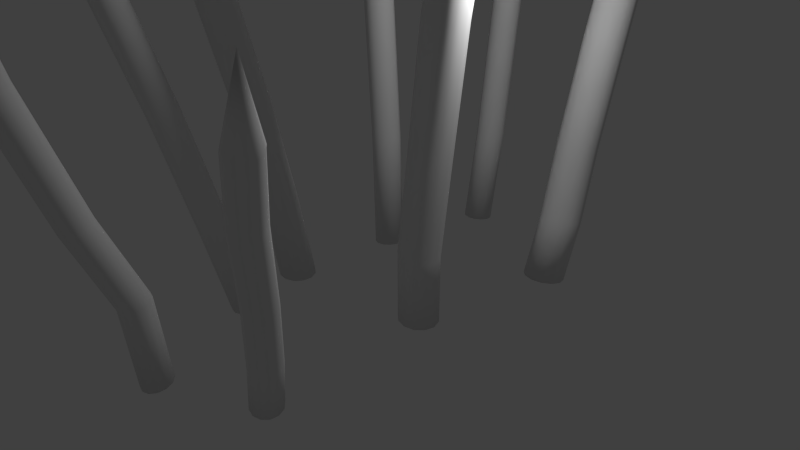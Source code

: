 # Source: spears.blend  (saved by Blender 2.66.0; exported with 4.5.12 LTS)
import bpy
from mathutils import Matrix  # noqa: F401  (used for matrix-valued properties, if any)

bpy.ops.wm.read_factory_settings(use_empty=True)
scene = bpy.context.scene
scene.name = 'Scene'

# ---- collections
col_collection_1 = bpy.data.collections.new('Collection 1'); scene.collection.children.link(col_collection_1)

# ---- materials (node trees are filled in below, after node groups)
mat_bark = bpy.data.materials.new('bark')
mat_bark.alpha_threshold = 0.0
mat_bark.use_transparent_shadow = False
mat_bark.preview_render_type = 'FLAT'
mat_bark.roughness = 0.5
mat_bark.specular_intensity = 0.1061
mat_bark.line_color = (0.0, 0.0, 0.0, 1.0)
mat_tip = bpy.data.materials.new('tip')
mat_tip.alpha_threshold = 0.0
mat_tip.use_transparent_shadow = False
mat_tip.roughness = 0.5
mat_tip.line_color = (0.0, 0.0, 0.0, 1.0)

# ---- material node trees

# ---- world
world_world = bpy.data.worlds.new('World'); scene.world = world_world
world_world.color = (0.05088, 0.05088, 0.05088)
world_world.use_sun_shadow = False
world_world.sun_shadow_jitter_overblur = 0.0
world_world.cycles.sampling_method = 'MANUAL'
world_world.cycles.sample_map_resolution = 256

# ---- cameras
cam_camera = bpy.data.cameras.new('Camera')
cam_camera.clip_end = 100.0
cam_camera.lens = 35.0
cam_camera.sensor_width = 32.0
cam_camera.sensor_height = 18.0
cam_camera.ortho_scale = 7.314
cam_camera.dof.focus_distance = 0.0
cam_camera.dof.aperture_fstop = 128.0

# ---- lights
light_lamp = bpy.data.lights.new('Lamp', 'POINT')
light_lamp.transmission_factor = 0.0
light_lamp.cutoff_distance = 30.0
light_lamp.energy = 100.0
light_lamp.shadow_buffer_clip_start = 1.001
light_lamp.shadow_soft_size = 0.1
light_lamp.shadow_maximum_resolution = 0.006
light_lamp.use_absolute_resolution = True
light_lamp.cycles.use_multiple_importance_sampling = False

# ---- meshes
me_grid_014 = bpy.data.meshes.new('Grid.014')
me_grid_014.from_pydata([(-0.2662, -4.35, 2.868), (-0.1889, -3.886, 1.676), (-0.179, -3.887, 1.728), (-0.07683, -3.9, 1.642), (-0.07803, -3.906, 1.689), (-0.002127, -3.972, 1.664), (-0.009439, -3.986, 1.714), (0.02306, -4.065, 1.622), (0.01812, -4.075, 1.661), (-0.004661, -4.164, 1.628), (-0.01213, -4.178, 1.674), (-0.07851, -4.224, 1.561), (-0.08291, -4.238, 1.623), (-0.1819, -4.245, 1.583), (-0.1844, -4.269, 1.648), (-0.2759, -4.219, 1.554), (-0.2802, -4.233, 1.614), (-0.3383, -4.157, 1.602), (-0.354, -4.17, 1.662), (-0.3723, -4.051, 1.586), (-0.3766, -4.065, 1.646), (-0.3518, -3.981, 1.651), (-0.3513, -3.979, 1.702), (-0.2649, -3.897, 1.636), (-0.2755, -3.902, 1.682), (-0.09491, -3.616, 0.5528), (0.003421, -3.644, 0.5508), (0.07468, -3.716, 0.5387), (0.09978, -3.812, 0.5197), (0.07199, -3.907, 0.4989), (-0.001247, -3.975, 0.4818), (-0.1003, -3.998, 0.4731), (-0.1986, -3.97, 0.475), (-0.2699, -3.899, 0.4871), (-0.295, -3.803, 0.5061), (-0.2672, -3.708, 0.5269), (-0.194, -3.639, 0.544), (-0.07723, -3.117, -0.9246), (0.02144, -3.144, -0.928), (0.09347, -3.215, -0.9417), (0.1196, -3.31, -0.9621), (0.09271, -3.405, -0.9836), (0.02013, -3.474, -1.001), (-0.07875, -3.499, -1.008), (-0.1774, -3.472, -1.005), (-0.2495, -3.401, -0.9913), (-0.2755, -3.306, -0.9709), (-0.2487, -3.211, -0.9494), (-0.1761, -3.142, -0.9324), (0.04076, -2.726, -1.883), (0.1395, -2.752, -1.886), (0.2117, -2.822, -1.899), (0.238, -2.918, -1.919), (0.2114, -3.013, -1.94), (0.139, -3.083, -1.957), (0.04019, -3.107, -1.965), (-0.05855, -3.081, -1.961), (-0.1307, -3.01, -1.948), (-0.1571, -2.915, -1.928), (-0.1305, -2.82, -1.907), (-0.05805, -2.75, -1.89), (0.04791, -2.617, -2.937), (0.1467, -2.643, -2.94), (0.2189, -2.713, -2.953), (0.2452, -2.809, -2.973), (0.2186, -2.904, -2.994), (0.1462, -2.974, -3.011), (0.04734, -2.998, -3.019), (-0.05139, -2.972, -3.016), (-0.1236, -2.901, -3.002), (-0.1499, -2.806, -2.982), (-0.1233, -2.711, -2.961), (-0.0509, -2.641, -2.945), (2.024, -2.656, 1.063), (1.828, -2.393, 0.2059), (1.849, -2.385, 0.2411), (1.931, -2.404, 0.1599), (1.94, -2.403, 0.1933), (2.013, -2.466, 0.1601), (2.017, -2.473, 0.1969), (2.036, -2.563, 0.1245), (2.04, -2.566, 0.1527), (2.017, -2.66, 0.1333), (2.02, -2.666, 0.1673), (1.936, -2.734, 0.09963), (1.945, -2.739, 0.144), (1.842, -2.758, 0.1351), (1.854, -2.772, 0.1818), (1.743, -2.745, 0.1335), (1.752, -2.749, 0.1768), (1.688, -2.68, 0.1805), (1.685, -2.684, 0.226), (1.644, -2.582, 0.1762), (1.653, -2.586, 0.2198), (1.672, -2.501, 0.2197), (1.682, -2.49, 0.2557), (1.747, -2.415, 0.1923), (1.747, -2.413, 0.2275), (1.677, -2.307, -0.6076), (1.774, -2.328, -0.6285), (1.845, -2.395, -0.6517), (1.873, -2.491, -0.6711), (1.848, -2.589, -0.6814), (1.778, -2.663, -0.6799), (1.682, -2.694, -0.6669), (1.585, -2.673, -0.646), (1.513, -2.606, -0.6227), (1.486, -2.511, -0.6033), (1.511, -2.413, -0.593), (1.58, -2.338, -0.5946), (1.364, -2.061, -1.656), (1.461, -2.081, -1.678), (1.533, -2.147, -1.702), (1.561, -2.242, -1.723), (1.537, -2.34, -1.734), (1.468, -2.415, -1.732), (1.372, -2.447, -1.719), (1.275, -2.427, -1.697), (1.203, -2.361, -1.672), (1.175, -2.266, -1.651), (1.199, -2.168, -1.641), (1.268, -2.093, -1.642), (1.214, -1.965, -2.459), (1.311, -1.985, -2.481), (1.384, -2.051, -2.505), (1.412, -2.146, -2.525), (1.388, -2.244, -2.536), (1.319, -2.32, -2.534), (1.224, -2.352, -2.521), (1.127, -2.332, -2.499), (1.054, -2.266, -2.474), (1.026, -2.171, -2.454), (1.05, -2.073, -2.443), (1.118, -1.998, -2.445), (1.049, -1.893, -3.105), (1.146, -1.912, -3.127), (1.218, -1.978, -3.151), (1.246, -2.073, -3.171), (1.223, -2.172, -3.182), (1.154, -2.247, -3.18), (1.058, -2.279, -3.167), (0.9613, -2.26, -3.145), (0.8889, -2.193, -3.12), (0.8607, -2.099, -3.1), (0.8842, -2.0, -3.089), (0.953, -1.925, -3.091), (-1.36, -3.179, 4.805), (-1.252, -2.587, 3.164), (-1.244, -2.592, 3.235), (-1.138, -2.592, 3.122), (-1.141, -2.603, 3.185), (-1.061, -2.665, 3.159), (-1.07, -2.685, 3.228), (-1.03, -2.756, 3.113), (-1.036, -2.769, 3.165), (-1.054, -2.86, 3.131), (-1.063, -2.878, 3.193), (-1.122, -2.919, 3.046), (-1.128, -2.939, 3.13), (-1.225, -2.947, 3.076), (-1.23, -2.979, 3.166), (-1.319, -2.923, 3.034), (-1.325, -2.943, 3.116), (-1.386, -2.867, 3.092), (-1.404, -2.886, 3.173), (-1.424, -2.758, 3.058), (-1.43, -2.778, 3.14), (-1.409, -2.691, 3.139), (-1.411, -2.693, 3.207), (-1.326, -2.598, 3.111), (-1.338, -2.608, 3.174), (-1.121, -2.2, 1.636), (-1.022, -2.223, 1.637), (-0.947, -2.292, 1.629), (-0.9169, -2.389, 1.614), (-0.9397, -2.486, 1.595), (-1.009, -2.558, 1.578), (-1.107, -2.586, 1.567), (-1.206, -2.563, 1.566), (-1.281, -2.494, 1.574), (-1.311, -2.398, 1.59), (-1.288, -2.3, 1.609), (-1.219, -2.228, 1.625), (-1.062, -1.548, -0.3904), (-0.9618, -1.57, -0.3911), (-0.8862, -1.638, -0.4016), (-0.8551, -1.733, -0.419), (-0.8769, -1.83, -0.4386), (-0.9457, -1.903, -0.4553), (-1.043, -1.933, -0.4645), (-1.143, -1.911, -0.4637), (-1.219, -1.843, -0.4533), (-1.25, -1.748, -0.4359), (-1.228, -1.65, -0.4162), (-1.159, -1.577, -0.3996), (-0.9325, -1.155, -1.9), (-0.8326, -1.177, -1.901), (-0.7569, -1.244, -1.911), (-0.7256, -1.34, -1.927), (-0.7471, -1.437, -1.946), (-0.8157, -1.511, -1.963), (-0.913, -1.541, -1.972), (-1.013, -1.519, -1.971), (-1.089, -1.451, -1.961), (-1.12, -1.355, -1.944), (-1.098, -1.258, -1.925), (-1.03, -1.185, -1.909), (-0.8718, -0.8388, -3.131), (-0.7718, -0.8607, -3.132), (-0.6961, -0.9285, -3.142), (-0.6648, -1.024, -3.159), (-0.6863, -1.121, -3.178), (-0.7549, -1.195, -3.194), (-0.8522, -1.225, -3.203), (-0.9522, -1.203, -3.203), (-1.028, -1.135, -3.193), (-1.059, -1.039, -3.176), (-1.038, -0.942, -3.157), (-0.9691, -0.8685, -3.14), (-1.742, -1.137, 4.042), (-1.599, -0.744, 2.558), (-1.587, -0.7382, 2.622), (-1.432, -0.7544, 2.525), (-1.436, -0.7564, 2.582), (-1.318, -0.8274, 2.564), (-1.33, -0.8389, 2.625), (-1.272, -0.9366, 2.526), (-1.281, -0.943, 2.573), (-1.306, -1.05, 2.543), (-1.318, -1.061, 2.6), (-1.406, -1.132, 2.466), (-1.415, -1.141, 2.541), (-1.557, -1.161, 2.489), (-1.562, -1.182, 2.571), (-1.695, -1.144, 2.447), (-1.704, -1.153, 2.521), (-1.794, -1.073, 2.494), (-1.819, -1.081, 2.567), (-1.85, -0.9575, 2.46), (-1.859, -0.9666, 2.534), (-1.829, -0.8683, 2.532), (-1.831, -0.8594, 2.593), (-1.707, -0.7672, 2.508), (-1.725, -0.7683, 2.564), (-1.412, -0.6149, 1.127), (-1.265, -0.6387, 1.133), (-1.155, -0.7155, 1.13), (-1.11, -0.8248, 1.12), (-1.143, -0.9373, 1.105), (-1.244, -1.023, 1.088), (-1.387, -1.059, 1.076), (-1.533, -1.035, 1.07), (-1.644, -0.9579, 1.072), (-1.689, -0.8486, 1.082), (-1.656, -0.7361, 1.098), (-1.555, -0.6505, 1.114), (-1.351, -0.1671, -0.6522), (-1.204, -0.1896, -0.6481), (-1.093, -0.2653, -0.6526), (-1.046, -0.3741, -0.6645), (-1.077, -0.4867, -0.6806), (-1.178, -0.573, -0.6966), (-1.32, -0.6098, -0.7082), (-1.467, -0.5873, -0.7122), (-1.579, -0.5116, -0.7077), (-1.625, -0.4028, -0.6958), (-1.594, -0.2902, -0.6797), (-1.494, -0.2039, -0.6637), (-1.174, 0.0251, -2.012), (-1.027, 0.002892, -2.008), (-0.9156, -0.07271, -2.012), (-0.8689, -0.1814, -2.023), (-0.8997, -0.2942, -2.039), (-0.9998, -0.3807, -2.055), (-1.142, -0.4179, -2.066), (-1.289, -0.3956, -2.07), (-1.401, -0.32, -2.066), (-1.448, -0.2113, -2.055), (-1.417, -0.09857, -2.039), (-1.317, -0.01204, -2.024), (-1.095, 0.1758, -3.123), (-0.9485, 0.1536, -3.119), (-0.8368, 0.07798, -3.123), (-0.79, -0.03076, -3.135), (-0.8208, -0.1435, -3.15), (-0.9209, -0.23, -3.166), (-1.063, -0.2672, -3.177), (-1.21, -0.245, -3.182), (-1.322, -0.1694, -3.177), (-1.369, -0.06063, -3.166), (-1.338, 0.05211, -3.151), (-1.238, 0.1386, -3.135), (1.598, 0.5132, 3.192), (1.459, 0.6279, 1.87), (1.48, 0.649, 1.922), (1.603, 0.6067, 1.821), (1.609, 0.6174, 1.87), (1.713, 0.53, 1.847), (1.713, 0.5309, 1.902), (1.752, 0.3947, 1.82), (1.753, 0.3981, 1.862), (1.729, 0.2676, 1.852), (1.728, 0.2686, 1.902), (1.63, 0.1568, 1.808), (1.635, 0.1634, 1.874), (1.5, 0.1295, 1.85), (1.509, 0.1244, 1.922), (1.368, 0.1417, 1.831), (1.374, 0.1482, 1.895), (1.286, 0.2352, 1.876), (1.276, 0.2425, 1.942), (1.225, 0.3614, 1.842), (1.23, 0.3679, 1.907), (1.253, 0.4806, 1.891), (1.261, 0.5048, 1.942), (1.354, 0.5907, 1.844), (1.348, 0.6024, 1.894), (1.374, 0.5187, 0.6857), (1.507, 0.4911, 0.6742), (1.608, 0.4006, 0.6658), (1.65, 0.2715, 0.6629), (1.623, 0.1383, 0.6662), (1.532, 0.03677, 0.6747), (1.404, -0.005898, 0.6863), (1.271, 0.02171, 0.6978), (1.17, 0.1122, 0.7062), (1.128, 0.2413, 0.7091), (1.155, 0.3745, 0.7058), (1.245, 0.476, 0.6973), (1.112, 0.5599, -0.9524), (1.244, 0.5334, -0.9658), (1.346, 0.4437, -0.9761), (1.389, 0.3148, -0.9807), (1.363, 0.1813, -0.9782), (1.274, 0.079, -0.9695), (1.146, 0.03524, -0.9567), (1.013, 0.06177, -0.9434), (0.9112, 0.1515, -0.9331), (0.8677, 0.2803, -0.9285), (0.8941, 0.4138, -0.9309), (0.9834, 0.5162, -0.9397), (1.031, 0.47, -2.152), (1.163, 0.4438, -2.165), (1.265, 0.3544, -2.175), (1.309, 0.2257, -2.179), (1.283, 0.09217, -2.176), (1.194, -0.01036, -2.167), (1.066, -0.05444, -2.155), (0.9334, -0.02826, -2.141), (0.8314, 0.06117, -2.131), (0.7875, 0.1899, -2.127), (0.8136, 0.3234, -2.13), (0.9025, 0.4259, -2.139), (0.919, 0.5637, -3.139), (1.052, 0.5375, -3.152), (1.154, 0.448, -3.162), (1.198, 0.3193, -3.166), (1.172, 0.1858, -3.163), (1.083, 0.08329, -3.154), (0.9546, 0.03921, -3.141), (0.8218, 0.06539, -3.128), (0.7198, 0.1548, -3.118), (0.6759, 0.2835, -3.114), (0.702, 0.417, -3.117), (0.7909, 0.5196, -3.126), (-1.569, 1.915, 6.92), (-1.558, 1.854, 4.807), (-1.575, 1.872, 4.891), (-1.514, 1.956, 4.751), (-1.525, 1.962, 4.829), (-1.442, 2.024, 4.812), (-1.447, 2.023, 4.899), (-1.334, 2.029, 4.784), (-1.34, 2.029, 4.85), (-1.248, 1.989, 4.838), (-1.254, 1.988, 4.918), (-1.181, 1.897, 4.762), (-1.191, 1.901, 4.867), (-1.187, 1.797, 4.813), (-1.188, 1.802, 4.929), (-1.216, 1.703, 4.764), (-1.226, 1.707, 4.866), (-1.303, 1.658, 4.818), (-1.316, 1.651, 4.92), (-1.402, 1.636, 4.748), (-1.411, 1.64, 4.851), (-1.488, 1.677, 4.821), (-1.509, 1.686, 4.901), (-1.547, 1.771, 4.753), (-1.561, 1.768, 4.831), (-1.388, 1.795, 2.888), (-1.344, 1.887, 2.89), (-1.261, 1.945, 2.897), (-1.159, 1.954, 2.906), (-1.067, 1.91, 2.916), (-1.009, 1.826, 2.923), (-1.001, 1.724, 2.927), (-1.045, 1.632, 2.925), (-1.129, 1.574, 2.918), (-1.23, 1.565, 2.909), (-1.322, 1.609, 2.899), (-1.38, 1.693, 2.892), (-1.317, 1.632, 0.3091), (-1.274, 1.725, 0.3081), (-1.191, 1.784, 0.3115), (-1.089, 1.793, 0.3184), (-0.9964, 1.75, 0.327), (-0.9379, 1.667, 0.3349), (-0.9291, 1.565, 0.3401), (-0.9723, 1.472, 0.3411), (-1.056, 1.413, 0.3377), (-1.157, 1.404, 0.3308), (-1.25, 1.447, 0.3222), (-1.308, 1.53, 0.3143), (-1.159, 1.576, -1.59), (-1.116, 1.669, -1.591), (-1.033, 1.728, -1.587), (-0.9311, 1.738, -1.579), (-0.8386, 1.695, -1.57), (-0.78, 1.612, -1.561), (-0.7709, 1.51, -1.556), (-0.8138, 1.417, -1.555), (-0.8972, 1.358, -1.559), (-0.9987, 1.348, -1.567), (-1.091, 1.391, -1.576), (-1.15, 1.474, -1.584), (-1.036, 1.486, -3.134), (-0.9927, 1.579, -3.135), (-0.9093, 1.638, -3.131), (-0.8078, 1.648, -3.123), (-0.7153, 1.605, -3.114), (-0.6566, 1.522, -3.105), (-0.6475, 1.42, -3.1), (-0.6904, 1.327, -3.099), (-0.7738, 1.268, -3.103), (-0.8754, 1.258, -3.111), (-0.9679, 1.301, -3.12), (-1.027, 1.384, -3.129), (1.286, 3.94, 1.908), (1.316, 3.781, 0.8191), (1.332, 3.813, 0.8586), (1.468, 3.746, 0.7946), (1.469, 3.766, 0.8325), (1.574, 3.671, 0.8369), (1.567, 3.683, 0.8808), (1.611, 3.528, 0.8421), (1.606, 3.54, 0.875), (1.577, 3.407, 0.8877), (1.57, 3.419, 0.9281), (1.476, 3.289, 0.8645), (1.473, 3.31, 0.9167), (1.336, 3.275, 0.8937), (1.337, 3.284, 0.953), (1.205, 3.287, 0.8661), (1.203, 3.306, 0.917), (1.12, 3.393, 0.8799), (1.102, 3.414, 0.9308), (1.068, 3.514, 0.826), (1.065, 3.534, 0.8773), (1.096, 3.643, 0.8464), (1.099, 3.678, 0.8835), (1.21, 3.741, 0.7967), (1.198, 3.764, 0.8344), (1.379, 3.423, -0.1399), (1.515, 3.389, -0.1343), (1.615, 3.293, -0.1176), (1.653, 3.161, -0.0942), (1.618, 3.029, -0.07038), (1.52, 2.931, -0.05252), (1.385, 2.894, -0.04541), (1.249, 2.928, -0.05096), (1.149, 3.024, -0.06767), (1.112, 3.156, -0.09108), (1.147, 3.288, -0.1149), (1.245, 3.386, -0.1328), (1.312, 3.129, -1.455), (1.448, 3.096, -1.451), (1.549, 3.001, -1.436), (1.588, 2.869, -1.414), (1.554, 2.736, -1.391), (1.457, 2.637, -1.373), (1.323, 2.599, -1.364), (1.187, 2.633, -1.368), (1.086, 2.728, -1.383), (1.047, 2.86, -1.405), (1.081, 2.993, -1.429), (1.178, 3.091, -1.447), (1.376, 2.789, -2.406), (1.512, 2.756, -2.402), (1.613, 2.661, -2.387), (1.652, 2.529, -2.364), (1.619, 2.396, -2.341), (1.522, 2.298, -2.322), (1.388, 2.26, -2.314), (1.252, 2.293, -2.318), (1.15, 2.387, -2.333), (1.111, 2.519, -2.355), (1.144, 2.652, -2.379), (1.241, 2.751, -2.398), (1.366, 2.508, -3.179), (1.502, 2.475, -3.175), (1.604, 2.38, -3.16), (1.643, 2.248, -3.137), (1.61, 2.115, -3.113), (1.513, 2.016, -3.095), (1.378, 1.978, -3.086), (1.242, 2.011, -3.09), (1.141, 2.106, -3.106), (1.102, 2.238, -3.128), (1.135, 2.371, -3.152), (1.232, 2.47, -3.17), (-0.5218, 4.241, 5.046), (-0.4952, 4.108, 3.33), (-0.4839, 4.132, 3.397), (-0.3838, 4.082, 3.289), (-0.3834, 4.098, 3.351), (-0.3059, 4.028, 3.343), (-0.3112, 4.037, 3.414), (-0.2785, 3.922, 3.327), (-0.282, 3.932, 3.38), (-0.3025, 3.833, 3.376), (-0.3082, 3.842, 3.44), (-0.376, 3.745, 3.317), (-0.3782, 3.761, 3.402), (-0.4779, 3.734, 3.357), (-0.4777, 3.742, 3.451), (-0.5736, 3.741, 3.314), (-0.5757, 3.757, 3.397), (-0.6368, 3.819, 3.353), (-0.6504, 3.836, 3.435), (-0.675, 3.908, 3.289), (-0.6771, 3.924, 3.373), (-0.6553, 4.005, 3.344), (-0.6534, 4.031, 3.408), (-0.572, 4.077, 3.287), (-0.581, 4.094, 3.349), (-0.4431, 3.828, 1.782), (-0.3439, 3.804, 1.787), (-0.2704, 3.734, 1.798), (-0.2424, 3.637, 1.812), (-0.2674, 3.539, 1.825), (-0.3385, 3.466, 1.833), (-0.4369, 3.438, 1.835), (-0.5361, 3.462, 1.83), (-0.6095, 3.533, 1.819), (-0.6376, 3.63, 1.805), (-0.6126, 3.728, 1.792), (-0.5414, 3.8, 1.784), (-0.4855, 3.591, -0.3104), (-0.386, 3.567, -0.3077), (-0.3119, 3.497, -0.2992), (-0.283, 3.4, -0.2874), (-0.307, 3.302, -0.2753), (-0.3775, 3.228, -0.2661), (-0.4756, 3.2, -0.2625), (-0.575, 3.223, -0.2652), (-0.6492, 3.293, -0.2736), (-0.6781, 3.39, -0.2855), (-0.6541, 3.489, -0.2976), (-0.5836, 3.562, -0.3068), (-0.4336, 3.325, -1.844), (-0.3341, 3.301, -1.841), (-0.2598, 3.232, -1.832), (-0.2306, 3.135, -1.819), (-0.2543, 3.036, -1.807), (-0.3246, 2.963, -1.797), (-0.4227, 2.934, -1.793), (-0.5222, 2.958, -1.796), (-0.5965, 3.027, -1.805), (-0.6257, 3.124, -1.817), (-0.6019, 3.222, -1.83), (-0.5316, 3.296, -1.84), (-0.4358, 3.105, -3.091), (-0.3363, 3.081, -3.088), (-0.262, 3.012, -3.079), (-0.2328, 2.915, -3.067), (-0.2565, 2.816, -3.054), (-0.3268, 2.743, -3.045), (-0.4249, 2.714, -3.041), (-0.5244, 2.738, -3.044), (-0.5987, 2.807, -3.053), (-0.6279, 2.904, -3.065), (-0.6041, 3.003, -3.078), (-0.5338, 3.076, -3.087)], [], [(1, 2, 4, 3), (3, 4, 6, 5), (5, 6, 8, 7), (7, 8, 10, 9), (9, 10, 12, 11), (11, 12, 14, 13), (13, 14, 16, 15), (15, 16, 18, 17), (17, 18, 20, 19), (19, 20, 22, 21), (23, 24, 2, 1), (21, 22, 24, 23), (4, 2, 0), (23, 1, 25, 36), (6, 4, 0), (8, 6, 0), (2, 24, 0), (20, 18, 0), (10, 8, 0), (22, 20, 0), (12, 10, 0), (24, 22, 0), (16, 14, 0), (14, 12, 0), (18, 16, 0), (29, 30, 42, 41), (19, 21, 35, 34), (15, 17, 33, 32), (11, 13, 31, 30), (7, 9, 29, 28), (3, 5, 27, 26), (1, 3, 26, 25), (21, 23, 36, 35), (17, 19, 34, 33), (13, 15, 32, 31), (9, 11, 30, 29), (5, 7, 28, 27), (48, 37, 49, 60), (36, 25, 37, 48), (30, 31, 43, 42), (31, 32, 44, 43), (25, 26, 38, 37), (32, 33, 45, 44), (26, 27, 39, 38), (33, 34, 46, 45), (27, 28, 40, 39), (34, 35, 47, 46), (28, 29, 41, 40), (35, 36, 48, 47), (55, 56, 68, 67), (42, 43, 55, 54), (43, 44, 56, 55), (37, 38, 50, 49), (44, 45, 57, 56), (38, 39, 51, 50), (45, 46, 58, 57), (39, 40, 52, 51), (46, 47, 59, 58), (40, 41, 53, 52), (47, 48, 60, 59), (41, 42, 54, 53), (61, 62, 63, 64, 65, 66, 67, 68, 69, 70, 71, 72), (49, 50, 62, 61), (56, 57, 69, 68), (50, 51, 63, 62), (57, 58, 70, 69), (51, 52, 64, 63), (58, 59, 71, 70), (52, 53, 65, 64), (59, 60, 72, 71), (53, 54, 66, 65), (60, 49, 61, 72), (54, 55, 67, 66), (74, 75, 77, 76), (76, 77, 79, 78), (78, 79, 81, 80), (80, 81, 83, 82), (82, 83, 85, 84), (84, 85, 87, 86), (86, 87, 89, 88), (88, 89, 91, 90), (90, 91, 93, 92), (92, 93, 95, 94), (96, 97, 75, 74), (94, 95, 97, 96), (77, 75, 73), (96, 74, 98, 109), (79, 77, 73), (81, 79, 73), (75, 97, 73), (93, 91, 73), (83, 81, 73), (95, 93, 73), (85, 83, 73), (97, 95, 73), (89, 87, 73), (87, 85, 73), (91, 89, 73), (102, 103, 115, 114), (92, 94, 108, 107), (88, 90, 106, 105), (84, 86, 104, 103), (80, 82, 102, 101), (76, 78, 100, 99), (74, 76, 99, 98), (94, 96, 109, 108), (90, 92, 107, 106), (86, 88, 105, 104), (82, 84, 103, 102), (78, 80, 101, 100), (121, 110, 122, 133), (109, 98, 110, 121), (103, 104, 116, 115), (104, 105, 117, 116), (98, 99, 111, 110), (105, 106, 118, 117), (99, 100, 112, 111), (106, 107, 119, 118), (100, 101, 113, 112), (107, 108, 120, 119), (101, 102, 114, 113), (108, 109, 121, 120), (128, 129, 141, 140), (115, 116, 128, 127), (116, 117, 129, 128), (110, 111, 123, 122), (117, 118, 130, 129), (111, 112, 124, 123), (118, 119, 131, 130), (112, 113, 125, 124), (119, 120, 132, 131), (113, 114, 126, 125), (120, 121, 133, 132), (114, 115, 127, 126), (134, 135, 136, 137, 138, 139, 140, 141, 142, 143, 144, 145), (122, 123, 135, 134), (129, 130, 142, 141), (123, 124, 136, 135), (130, 131, 143, 142), (124, 125, 137, 136), (131, 132, 144, 143), (125, 126, 138, 137), (132, 133, 145, 144), (126, 127, 139, 138), (133, 122, 134, 145), (127, 128, 140, 139), (147, 148, 150, 149), (149, 150, 152, 151), (151, 152, 154, 153), (153, 154, 156, 155), (155, 156, 158, 157), (157, 158, 160, 159), (159, 160, 162, 161), (161, 162, 164, 163), (163, 164, 166, 165), (165, 166, 168, 167), (169, 170, 148, 147), (167, 168, 170, 169), (150, 148, 146), (169, 147, 171, 182), (152, 150, 146), (154, 152, 146), (148, 170, 146), (166, 164, 146), (156, 154, 146), (168, 166, 146), (158, 156, 146), (170, 168, 146), (162, 160, 146), (160, 158, 146), (164, 162, 146), (175, 176, 188, 187), (165, 167, 181, 180), (161, 163, 179, 178), (157, 159, 177, 176), (153, 155, 175, 174), (149, 151, 173, 172), (147, 149, 172, 171), (167, 169, 182, 181), (163, 165, 180, 179), (159, 161, 178, 177), (155, 157, 176, 175), (151, 153, 174, 173), (194, 183, 195, 206), (182, 171, 183, 194), (176, 177, 189, 188), (177, 178, 190, 189), (171, 172, 184, 183), (178, 179, 191, 190), (172, 173, 185, 184), (179, 180, 192, 191), (173, 174, 186, 185), (180, 181, 193, 192), (174, 175, 187, 186), (181, 182, 194, 193), (201, 202, 214, 213), (188, 189, 201, 200), (189, 190, 202, 201), (183, 184, 196, 195), (190, 191, 203, 202), (184, 185, 197, 196), (191, 192, 204, 203), (185, 186, 198, 197), (192, 193, 205, 204), (186, 187, 199, 198), (193, 194, 206, 205), (187, 188, 200, 199), (207, 208, 209, 210, 211, 212, 213, 214, 215, 216, 217, 218), (195, 196, 208, 207), (202, 203, 215, 214), (196, 197, 209, 208), (203, 204, 216, 215), (197, 198, 210, 209), (204, 205, 217, 216), (198, 199, 211, 210), (205, 206, 218, 217), (199, 200, 212, 211), (206, 195, 207, 218), (200, 201, 213, 212), (220, 221, 223, 222), (222, 223, 225, 224), (224, 225, 227, 226), (226, 227, 229, 228), (228, 229, 231, 230), (230, 231, 233, 232), (232, 233, 235, 234), (234, 235, 237, 236), (236, 237, 239, 238), (238, 239, 241, 240), (242, 243, 221, 220), (240, 241, 243, 242), (223, 221, 219), (242, 220, 244, 255), (225, 223, 219), (227, 225, 219), (221, 243, 219), (239, 237, 219), (229, 227, 219), (241, 239, 219), (231, 229, 219), (243, 241, 219), (235, 233, 219), (233, 231, 219), (237, 235, 219), (248, 249, 261, 260), (238, 240, 254, 253), (234, 236, 252, 251), (230, 232, 250, 249), (226, 228, 248, 247), (222, 224, 246, 245), (220, 222, 245, 244), (240, 242, 255, 254), (236, 238, 253, 252), (232, 234, 251, 250), (228, 230, 249, 248), (224, 226, 247, 246), (267, 256, 268, 279), (255, 244, 256, 267), (249, 250, 262, 261), (250, 251, 263, 262), (244, 245, 257, 256), (251, 252, 264, 263), (245, 246, 258, 257), (252, 253, 265, 264), (246, 247, 259, 258), (253, 254, 266, 265), (247, 248, 260, 259), (254, 255, 267, 266), (274, 275, 287, 286), (261, 262, 274, 273), (262, 263, 275, 274), (256, 257, 269, 268), (263, 264, 276, 275), (257, 258, 270, 269), (264, 265, 277, 276), (258, 259, 271, 270), (265, 266, 278, 277), (259, 260, 272, 271), (266, 267, 279, 278), (260, 261, 273, 272), (280, 281, 282, 283, 284, 285, 286, 287, 288, 289, 290, 291), (268, 269, 281, 280), (275, 276, 288, 287), (269, 270, 282, 281), (276, 277, 289, 288), (270, 271, 283, 282), (277, 278, 290, 289), (271, 272, 284, 283), (278, 279, 291, 290), (272, 273, 285, 284), (279, 268, 280, 291), (273, 274, 286, 285), (293, 294, 296, 295), (295, 296, 298, 297), (297, 298, 300, 299), (299, 300, 302, 301), (301, 302, 304, 303), (303, 304, 306, 305), (305, 306, 308, 307), (307, 308, 310, 309), (309, 310, 312, 311), (311, 312, 314, 313), (315, 316, 294, 293), (313, 314, 316, 315), (296, 294, 292), (315, 293, 317, 328), (298, 296, 292), (300, 298, 292), (294, 316, 292), (312, 310, 292), (302, 300, 292), (314, 312, 292), (304, 302, 292), (316, 314, 292), (308, 306, 292), (306, 304, 292), (310, 308, 292), (321, 322, 334, 333), (311, 313, 327, 326), (307, 309, 325, 324), (303, 305, 323, 322), (299, 301, 321, 320), (295, 297, 319, 318), (293, 295, 318, 317), (313, 315, 328, 327), (309, 311, 326, 325), (305, 307, 324, 323), (301, 303, 322, 321), (297, 299, 320, 319), (340, 329, 341, 352), (328, 317, 329, 340), (322, 323, 335, 334), (323, 324, 336, 335), (317, 318, 330, 329), (324, 325, 337, 336), (318, 319, 331, 330), (325, 326, 338, 337), (319, 320, 332, 331), (326, 327, 339, 338), (320, 321, 333, 332), (327, 328, 340, 339), (347, 348, 360, 359), (334, 335, 347, 346), (335, 336, 348, 347), (329, 330, 342, 341), (336, 337, 349, 348), (330, 331, 343, 342), (337, 338, 350, 349), (331, 332, 344, 343), (338, 339, 351, 350), (332, 333, 345, 344), (339, 340, 352, 351), (333, 334, 346, 345), (353, 354, 355, 356, 357, 358, 359, 360, 361, 362, 363, 364), (341, 342, 354, 353), (348, 349, 361, 360), (342, 343, 355, 354), (349, 350, 362, 361), (343, 344, 356, 355), (350, 351, 363, 362), (344, 345, 357, 356), (351, 352, 364, 363), (345, 346, 358, 357), (352, 341, 353, 364), (346, 347, 359, 358), (366, 367, 369, 368), (368, 369, 371, 370), (370, 371, 373, 372), (372, 373, 375, 374), (374, 375, 377, 376), (376, 377, 379, 378), (378, 379, 381, 380), (380, 381, 383, 382), (382, 383, 385, 384), (384, 385, 387, 386), (388, 389, 367, 366), (386, 387, 389, 388), (369, 367, 365), (388, 366, 390, 401), (371, 369, 365), (373, 371, 365), (367, 389, 365), (385, 383, 365), (375, 373, 365), (387, 385, 365), (377, 375, 365), (389, 387, 365), (381, 379, 365), (379, 377, 365), (383, 381, 365), (394, 395, 407, 406), (384, 386, 400, 399), (380, 382, 398, 397), (376, 378, 396, 395), (372, 374, 394, 393), (368, 370, 392, 391), (366, 368, 391, 390), (386, 388, 401, 400), (382, 384, 399, 398), (378, 380, 397, 396), (374, 376, 395, 394), (370, 372, 393, 392), (413, 402, 414, 425), (401, 390, 402, 413), (395, 396, 408, 407), (396, 397, 409, 408), (390, 391, 403, 402), (397, 398, 410, 409), (391, 392, 404, 403), (398, 399, 411, 410), (392, 393, 405, 404), (399, 400, 412, 411), (393, 394, 406, 405), (400, 401, 413, 412), (420, 421, 433, 432), (407, 408, 420, 419), (408, 409, 421, 420), (402, 403, 415, 414), (409, 410, 422, 421), (403, 404, 416, 415), (410, 411, 423, 422), (404, 405, 417, 416), (411, 412, 424, 423), (405, 406, 418, 417), (412, 413, 425, 424), (406, 407, 419, 418), (426, 427, 428, 429, 430, 431, 432, 433, 434, 435, 436, 437), (414, 415, 427, 426), (421, 422, 434, 433), (415, 416, 428, 427), (422, 423, 435, 434), (416, 417, 429, 428), (423, 424, 436, 435), (417, 418, 430, 429), (424, 425, 437, 436), (418, 419, 431, 430), (425, 414, 426, 437), (419, 420, 432, 431), (439, 440, 442, 441), (441, 442, 444, 443), (443, 444, 446, 445), (445, 446, 448, 447), (447, 448, 450, 449), (449, 450, 452, 451), (451, 452, 454, 453), (453, 454, 456, 455), (455, 456, 458, 457), (457, 458, 460, 459), (461, 462, 440, 439), (459, 460, 462, 461), (442, 440, 438), (461, 439, 463, 474), (444, 442, 438), (446, 444, 438), (440, 462, 438), (458, 456, 438), (448, 446, 438), (460, 458, 438), (450, 448, 438), (462, 460, 438), (454, 452, 438), (452, 450, 438), (456, 454, 438), (467, 468, 480, 479), (457, 459, 473, 472), (453, 455, 471, 470), (449, 451, 469, 468), (445, 447, 467, 466), (441, 443, 465, 464), (439, 441, 464, 463), (459, 461, 474, 473), (455, 457, 472, 471), (451, 453, 470, 469), (447, 449, 468, 467), (443, 445, 466, 465), (486, 475, 487, 498), (474, 463, 475, 486), (468, 469, 481, 480), (469, 470, 482, 481), (463, 464, 476, 475), (470, 471, 483, 482), (464, 465, 477, 476), (471, 472, 484, 483), (465, 466, 478, 477), (472, 473, 485, 484), (466, 467, 479, 478), (473, 474, 486, 485), (493, 494, 506, 505), (480, 481, 493, 492), (481, 482, 494, 493), (475, 476, 488, 487), (482, 483, 495, 494), (476, 477, 489, 488), (483, 484, 496, 495), (477, 478, 490, 489), (484, 485, 497, 496), (478, 479, 491, 490), (485, 486, 498, 497), (479, 480, 492, 491), (499, 500, 501, 502, 503, 504, 505, 506, 507, 508, 509, 510), (487, 488, 500, 499), (494, 495, 507, 506), (488, 489, 501, 500), (495, 496, 508, 507), (489, 490, 502, 501), (496, 497, 509, 508), (490, 491, 503, 502), (497, 498, 510, 509), (491, 492, 504, 503), (498, 487, 499, 510), (492, 493, 505, 504), (512, 513, 515, 514), (514, 515, 517, 516), (516, 517, 519, 518), (518, 519, 521, 520), (520, 521, 523, 522), (522, 523, 525, 524), (524, 525, 527, 526), (526, 527, 529, 528), (528, 529, 531, 530), (530, 531, 533, 532), (534, 535, 513, 512), (532, 533, 535, 534), (515, 513, 511), (534, 512, 536, 547), (517, 515, 511), (519, 517, 511), (513, 535, 511), (531, 529, 511), (521, 519, 511), (533, 531, 511), (523, 521, 511), (535, 533, 511), (527, 525, 511), (525, 523, 511), (529, 527, 511), (540, 541, 553, 552), (530, 532, 546, 545), (526, 528, 544, 543), (522, 524, 542, 541), (518, 520, 540, 539), (514, 516, 538, 537), (512, 514, 537, 536), (532, 534, 547, 546), (528, 530, 545, 544), (524, 526, 543, 542), (520, 522, 541, 540), (516, 518, 539, 538), (559, 548, 560, 571), (547, 536, 548, 559), (541, 542, 554, 553), (542, 543, 555, 554), (536, 537, 549, 548), (543, 544, 556, 555), (537, 538, 550, 549), (544, 545, 557, 556), (538, 539, 551, 550), (545, 546, 558, 557), (539, 540, 552, 551), (546, 547, 559, 558), (566, 567, 579, 578), (553, 554, 566, 565), (554, 555, 567, 566), (548, 549, 561, 560), (555, 556, 568, 567), (549, 550, 562, 561), (556, 557, 569, 568), (550, 551, 563, 562), (557, 558, 570, 569), (551, 552, 564, 563), (558, 559, 571, 570), (552, 553, 565, 564), (572, 573, 574, 575, 576, 577, 578, 579, 580, 581, 582, 583), (560, 561, 573, 572), (567, 568, 580, 579), (561, 562, 574, 573), (568, 569, 581, 580), (562, 563, 575, 574), (569, 570, 582, 581), (563, 564, 576, 575), (570, 571, 583, 582), (564, 565, 577, 576), (571, 560, 572, 583), (565, 566, 578, 577)])
me_grid_014.polygons.foreach_set('use_smooth', [True] * 584)
me_grid_014.polygons.foreach_set('material_index', [1, 1, 1, 1, 1, 1, 1, 1, 1, 1, 1, 1, 1, 0, 1, 1, 1, 1, 1, 1, 1, 1, 1, 1, 1, 0, 0, 0, 0, 0, 0, 0, 0, 0, 0, 0, 0, 0, 0, 0, 0, 0, 0, 0, 0, 0, 0, 0, 0, 0, 0, 0, 0, 0, 0, 0, 0, 0, 0, 0, 0, 0, 0, 0, 0, 0, 0, 0, 0, 0, 0, 0, 0, 1, 1, 1, 1, 1, 1, 1, 1, 1, 1, 1, 1, 1, 0, 1, 1, 1, 1, 1, 1, 1, 1, 1, 1, 1, 0, 0, 0, 0, 0, 0, 0, 0, 0, 0, 0, 0, 0, 0, 0, 0, 0, 0, 0, 0, 0, 0, 0, 0, 0, 0, 0, 0, 0, 0, 0, 0, 0, 0, 0, 0, 0, 0, 0, 0, 0, 0, 0, 0, 0, 0, 0, 0, 1, 1, 1, 1, 1, 1, 1, 1, 1, 1, 1, 1, 1, 0, 1, 1, 1, 1, 1, 1, 1, 1, 1, 1, 1, 0, 0, 0, 0, 0, 0, 0, 0, 0, 0, 0, 0, 0, 0, 0, 0, 0, 0, 0, 0, 0, 0, 0, 0, 0, 0, 0, 0, 0, 0, 0, 0, 0, 0, 0, 0, 0, 0, 0, 0, 0, 0, 0, 0, 0, 0, 0, 0, 1, 1, 1, 1, 1, 1, 1, 1, 1, 1, 1, 1, 1, 0, 1, 1, 1, 1, 1, 1, 1, 1, 1, 1, 1, 0, 0, 0, 0, 0, 0, 0, 0, 0, 0, 0, 0, 0, 0, 0, 0, 0, 0, 0, 0, 0, 0, 0, 0, 0, 0, 0, 0, 0, 0, 0, 0, 0, 0, 0, 0, 0, 0, 0, 0, 0, 0, 0, 0, 0, 0, 0, 0, 1, 1, 1, 1, 1, 1, 1, 1, 1, 1, 1, 1, 1, 0, 1, 1, 1, 1, 1, 1, 1, 1, 1, 1, 1, 0, 0, 0, 0, 0, 0, 0, 0, 0, 0, 0, 0, 0, 0, 0, 0, 0, 0, 0, 0, 0, 0, 0, 0, 0, 0, 0, 0, 0, 0, 0, 0, 0, 0, 0, 0, 0, 0, 0, 0, 0, 0, 0, 0, 0, 0, 0, 0, 1, 1, 1, 1, 1, 1, 1, 1, 1, 1, 1, 1, 1, 0, 1, 1, 1, 1, 1, 1, 1, 1, 1, 1, 1, 0, 0, 0, 0, 0, 0, 0, 0, 0, 0, 0, 0, 0, 0, 0, 0, 0, 0, 0, 0, 0, 0, 0, 0, 0, 0, 0, 0, 0, 0, 0, 0, 0, 0, 0, 0, 0, 0, 0, 0, 0, 0, 0, 0, 0, 0, 0, 0, 1, 1, 1, 1, 1, 1, 1, 1, 1, 1, 1, 1, 1, 0, 1, 1, 1, 1, 1, 1, 1, 1, 1, 1, 1, 0, 0, 0, 0, 0, 0, 0, 0, 0, 0, 0, 0, 0, 0, 0, 0, 0, 0, 0, 0, 0, 0, 0, 0, 0, 0, 0, 0, 0, 0, 0, 0, 0, 0, 0, 0, 0, 0, 0, 0, 0, 0, 0, 0, 0, 0, 0, 0, 1, 1, 1, 1, 1, 1, 1, 1, 1, 1, 1, 1, 1, 0, 1, 1, 1, 1, 1, 1, 1, 1, 1, 1, 1, 0, 0, 0, 0, 0, 0, 0, 0, 0, 0, 0, 0, 0, 0, 0, 0, 0, 0, 0, 0, 0, 0, 0, 0, 0, 0, 0, 0, 0, 0, 0, 0, 0, 0, 0, 0, 0, 0, 0, 0, 0, 0, 0, 0, 0, 0, 0, 0])
_uv = me_grid_014.uv_layers.new(name='UVMap')
_uv.uv.foreach_set('vector', [0.5995, 0.2816, 0.5987, 0.3645, 0.4863, 0.3116, 0.4867, 0.2376, 0.4867, 0.2376, 0.4863, 0.3116, 0.3759, 0.3768, 0.3644, 0.2883, 0.6165, 0.2811, 0.6148, 0.3594, 0.4909, 0.2979, 0.4877, 0.2383, 0.4877, 0.2383, 0.4909, 0.2979, 0.3706, 0.3798, 0.3459, 0.295, 0.5866, 0.2768, 0.5836, 0.3557, 0.4746, 0.3218, 0.4717, 0.237, 0.4717, 0.237, 0.4746, 0.3218, 0.3803, 0.3986, 0.369, 0.2873, 0.5864, 0.2738, 0.5885, 0.365, 0.474, 0.3258, 0.4748, 0.2398, 0.4748, 0.2398, 0.474, 0.3258, 0.3823, 0.3847, 0.3662, 0.2914, 0.5974, 0.269, 0.5925, 0.3675, 0.4701, 0.3265, 0.4726, 0.2301, 0.4726, 0.2301, 0.4701, 0.3265, 0.3831, 0.3885, 0.365, 0.2908, 0.4909, 0.237, 0.4937, 0.3292, 0.3725, 0.3914, 0.3646, 0.281, 0.5979, 0.2684, 0.5962, 0.3705, 0.4937, 0.3292, 0.4909, 0.237, 0.4863, 0.3116, 0.5987, 0.3645, 0.473, 0.9378, 1.069, 2.165, 1.022, 2.182, 1.064, 1.804, 1.111, 1.807, 0.3759, 0.3768, 0.4863, 0.3116, 0.473, 0.9378, 0.49, 0.302, 0.6125, 0.3575, 0.4746, 0.9314, 0.3725, 0.3914, 0.4937, 0.3292, 0.4736, 0.94, 0.4701, 0.3265, 0.5925, 0.3675, 0.4713, 0.9336, 0.3712, 0.3865, 0.49, 0.302, 0.4746, 0.9314, 0.3831, 0.3885, 0.4701, 0.3265, 0.4713, 0.9336, 0.4746, 0.3218, 0.5836, 0.3557, 0.4767, 0.9217, 0.4937, 0.3292, 0.5962, 0.3705, 0.4736, 0.94, 0.474, 0.3258, 0.5885, 0.365, 0.472, 0.9401, 0.3803, 0.3986, 0.4746, 0.3218, 0.4767, 0.9217, 0.3823, 0.3847, 0.474, 0.3258, 0.472, 0.9401, 0.8778, 1.788, 0.8331, 1.782, 0.8725, 1.427, 0.9191, 1.429, 1.159, 2.163, 1.112, 2.188, 1.159, 1.814, 1.205, 1.819, 0.7054, 2.119, 0.6569, 2.138, 0.6972, 1.765, 0.7432, 1.77, 0.7961, 2.128, 0.7491, 2.14, 0.7884, 1.777, 0.8331, 1.782, 0.8868, 2.15, 0.8385, 2.16, 0.8778, 1.788, 0.9238, 1.791, 0.9789, 2.159, 0.9313, 2.17, 0.9701, 1.796, 1.017, 1.8, 1.022, 2.182, 0.9789, 2.159, 1.017, 1.8, 1.064, 1.804, 1.112, 2.188, 1.069, 2.165, 1.111, 1.807, 1.159, 1.814, 1.202, 2.186, 1.159, 2.163, 1.205, 1.819, 1.251, 1.826, 0.7491, 2.14, 0.7054, 2.119, 0.7432, 1.77, 0.7884, 1.777, 0.8385, 2.16, 0.7961, 2.128, 0.8331, 1.782, 0.8778, 1.788, 0.9313, 2.17, 0.8868, 2.15, 0.9238, 1.791, 0.9701, 1.796, 1.151, 1.446, 1.106, 1.441, 1.122, 1.123, 1.159, 1.122, 1.111, 1.807, 1.064, 1.804, 1.106, 1.441, 1.151, 1.446, 0.8331, 1.782, 0.7884, 1.777, 0.8265, 1.421, 0.8725, 1.427, 0.7884, 1.777, 0.7432, 1.77, 0.7806, 1.414, 0.8265, 1.421, 1.064, 1.804, 1.017, 1.8, 1.059, 1.437, 1.106, 1.441, 0.7432, 1.77, 0.6972, 1.765, 0.7346, 1.405, 0.7806, 1.414, 1.017, 1.8, 0.9701, 1.796, 1.013, 1.434, 1.059, 1.437, 1.251, 1.826, 1.205, 1.819, 1.241, 1.459, 1.288, 1.465, 0.9701, 1.796, 0.9238, 1.791, 0.966, 1.432, 1.013, 1.434, 1.205, 1.819, 1.159, 1.814, 1.196, 1.452, 1.241, 1.459, 0.9238, 1.791, 0.8778, 1.788, 0.9191, 1.429, 0.966, 1.432, 1.159, 1.814, 1.111, 1.807, 1.151, 1.446, 1.196, 1.452, 0.9063, 1.077, 0.8637, 1.06, 1.029, 0.8286, 1.023, 0.8758, 0.8725, 1.427, 0.8265, 1.421, 0.9063, 1.077, 0.9454, 1.091, 0.8265, 1.421, 0.7806, 1.414, 0.8637, 1.06, 0.9063, 1.077, 1.106, 1.441, 1.059, 1.437, 1.088, 1.12, 1.122, 1.123, 0.7806, 1.414, 0.7346, 1.405, 0.8128, 1.038, 0.8637, 1.06, 1.059, 1.437, 1.013, 1.434, 1.053, 1.116, 1.088, 1.12, 1.288, 1.465, 1.241, 1.459, 1.239, 1.111, 1.288, 1.101, 1.013, 1.434, 0.966, 1.432, 1.018, 1.11, 1.053, 1.116, 1.241, 1.459, 1.196, 1.452, 1.197, 1.119, 1.239, 1.111, 0.966, 1.432, 0.9191, 1.429, 0.9827, 1.102, 1.018, 1.11, 1.196, 1.452, 1.151, 1.446, 1.159, 1.122, 1.197, 1.119, 0.9191, 1.429, 0.8725, 1.427, 0.9454, 1.091, 0.9827, 1.102, 1.108, 0.9264, 1.091, 0.9303, 1.074, 0.9272, 1.059, 0.9203, 1.045, 0.9114, 1.032, 0.8989, 1.023, 0.8758, 1.029, 0.8286, 1.113, 0.61, 1.143, 0.8092, 1.137, 0.879, 1.124, 0.9116, 1.122, 1.123, 1.088, 1.12, 1.091, 0.9303, 1.108, 0.9264, 0.8637, 1.06, 0.8128, 1.038, 1.113, 0.61, 1.029, 0.8286, 1.088, 1.12, 1.053, 1.116, 1.074, 0.9272, 1.091, 0.9303, 1.288, 1.101, 1.239, 1.111, 1.143, 0.8092, 1.113, 0.61, 1.053, 1.116, 1.018, 1.11, 1.059, 0.9203, 1.074, 0.9272, 1.239, 1.111, 1.197, 1.119, 1.137, 0.879, 1.143, 0.8092, 1.018, 1.11, 0.9827, 1.102, 1.045, 0.9114, 1.059, 0.9203, 1.197, 1.119, 1.159, 1.122, 1.124, 0.9116, 1.137, 0.879, 0.9827, 1.102, 0.9454, 1.091, 1.032, 0.8989, 1.045, 0.9114, 1.159, 1.122, 1.122, 1.123, 1.108, 0.9264, 1.124, 0.9116, 0.9454, 1.091, 0.9063, 1.077, 1.023, 0.8758, 1.032, 0.8989, 0.5995, 0.2816, 0.5987, 0.3645, 0.4863, 0.3116, 0.4867, 0.2376, 0.4867, 0.2376, 0.4863, 0.3116, 0.3759, 0.3768, 0.3644, 0.2883, 0.6165, 0.2811, 0.6148, 0.3594, 0.4909, 0.2979, 0.4877, 0.2383, 0.4877, 0.2383, 0.4909, 0.2979, 0.3706, 0.3798, 0.3459, 0.295, 0.5866, 0.2768, 0.5836, 0.3557, 0.4746, 0.3218, 0.4717, 0.237, 0.4717, 0.237, 0.4746, 0.3218, 0.3803, 0.3986, 0.369, 0.2873, 0.5864, 0.2738, 0.5885, 0.365, 0.474, 0.3258, 0.4748, 0.2398, 0.4748, 0.2398, 0.474, 0.3258, 0.3823, 0.3847, 0.3662, 0.2914, 0.5974, 0.269, 0.5925, 0.3675, 0.4701, 0.3265, 0.4726, 0.2301, 0.4726, 0.2301, 0.4701, 0.3265, 0.3831, 0.3885, 0.365, 0.2908, 0.4909, 0.237, 0.4937, 0.3292, 0.3725, 0.3914, 0.3646, 0.281, 0.5979, 0.2684, 0.5962, 0.3705, 0.4937, 0.3292, 0.4909, 0.237, 0.4863, 0.3116, 0.5987, 0.3645, 0.473, 0.9378, 0.4362, 1.977, 0.3966, 1.989, 0.4101, 1.669, 0.451, 1.669, 0.3759, 0.3768, 0.4863, 0.3116, 0.473, 0.9378, 0.49, 0.302, 0.6125, 0.3575, 0.4746, 0.9314, 0.3725, 0.3914, 0.4937, 0.3292, 0.4736, 0.94, 0.4701, 0.3265, 0.5925, 0.3675, 0.4713, 0.9336, 0.3712, 0.3865, 0.49, 0.302, 0.4746, 0.9314, 0.3831, 0.3885, 0.4701, 0.3265, 0.4713, 0.9336, 0.4746, 0.3218, 0.5836, 0.3557, 0.4767, 0.9217, 0.4937, 0.3292, 0.5962, 0.3705, 0.4736, 0.94, 0.474, 0.3258, 0.5885, 0.365, 0.472, 0.9401, 0.3803, 0.3986, 0.4746, 0.3218, 0.4767, 0.9217, 0.3823, 0.3847, 0.474, 0.3258, 0.472, 0.9401, 0.2509, 1.659, 0.2129, 1.655, 0.2292, 1.349, 0.2698, 1.353, 0.5136, 1.97, 0.4748, 1.989, 0.4923, 1.67, 0.5326, 1.67, 0.1187, 1.95, 0.07845, 1.965, 0.09607, 1.649, 0.1355, 1.65, 0.1981, 1.952, 0.1581, 1.961, 0.1745, 1.653, 0.2129, 1.655, 0.2783, 1.967, 0.2369, 1.972, 0.2509, 1.659, 0.29, 1.661, 0.358, 1.974, 0.3175, 1.981, 0.3294, 1.665, 0.3695, 1.667, 0.3966, 1.989, 0.358, 1.974, 0.3695, 1.667, 0.4101, 1.669, 0.4748, 1.989, 0.4362, 1.977, 0.451, 1.669, 0.4923, 1.67, 0.5528, 1.981, 0.5136, 1.97, 0.5326, 1.67, 0.5729, 1.671, 0.1581, 1.961, 0.1187, 1.95, 0.1355, 1.65, 0.1745, 1.653, 0.2369, 1.972, 0.1981, 1.952, 0.2129, 1.655, 0.2509, 1.659, 0.3175, 1.981, 0.2783, 1.967, 0.29, 1.661, 0.3294, 1.665, 0.4638, 1.365, 0.4259, 1.364, 0.4239, 1.088, 0.4578, 1.085, 0.451, 1.669, 0.4101, 1.669, 0.4259, 1.364, 0.4638, 1.365, 0.2129, 1.655, 0.1745, 1.653, 0.1886, 1.345, 0.2292, 1.349, 0.1745, 1.653, 0.1355, 1.65, 0.148, 1.343, 0.1886, 1.345, 0.4101, 1.669, 0.3695, 1.667, 0.3879, 1.363, 0.4259, 1.364, 0.1355, 1.65, 0.09607, 1.649, 0.1071, 1.34, 0.148, 1.343, 0.3695, 1.667, 0.3294, 1.665, 0.3492, 1.36, 0.3879, 1.363, 0.5729, 1.671, 0.5326, 1.67, 0.5399, 1.363, 0.5795, 1.362, 0.3294, 1.665, 0.29, 1.661, 0.3099, 1.357, 0.3492, 1.36, 0.5326, 1.67, 0.4923, 1.67, 0.5015, 1.364, 0.5399, 1.363, 0.29, 1.661, 0.2509, 1.659, 0.2698, 1.353, 0.3099, 1.357, 0.4923, 1.67, 0.451, 1.669, 0.4638, 1.365, 0.5015, 1.364, 0.2343, 1.054, 0.199, 1.042, 0.3215, 0.8493, 0.3224, 0.8863, 0.2292, 1.349, 0.1886, 1.345, 0.2343, 1.054, 0.2672, 1.064, 0.1886, 1.345, 0.148, 1.343, 0.199, 1.042, 0.2343, 1.054, 0.4259, 1.364, 0.3879, 1.363, 0.3915, 1.088, 0.4239, 1.088, 0.148, 1.343, 0.1071, 1.34, 0.1558, 1.028, 0.199, 1.042, 0.3879, 1.363, 0.3492, 1.36, 0.3599, 1.085, 0.3915, 1.088, 0.5795, 1.362, 0.5399, 1.363, 0.5293, 1.066, 0.5699, 1.05, 0.3492, 1.36, 0.3099, 1.357, 0.3291, 1.08, 0.3599, 1.085, 0.5399, 1.363, 0.5015, 1.364, 0.4927, 1.077, 0.5293, 1.066, 0.3099, 1.357, 0.2698, 1.353, 0.2985, 1.072, 0.3291, 1.08, 0.5015, 1.364, 0.4638, 1.365, 0.4578, 1.085, 0.4927, 1.077, 0.2698, 1.353, 0.2292, 1.349, 0.2672, 1.064, 0.2985, 1.072, 0.3936, 0.9205, 0.3807, 0.926, 0.3683, 0.925, 0.356, 0.9205, 0.3437, 0.9134, 0.3328, 0.9039, 0.3224, 0.8863, 0.3215, 0.8493, 0.3763, 0.6834, 0.4136, 0.8207, 0.4126, 0.8771, 0.4039, 0.9063, 0.4239, 1.088, 0.3915, 1.088, 0.3807, 0.926, 0.3936, 0.9205, 0.199, 1.042, 0.1558, 1.028, 0.3763, 0.6834, 0.3215, 0.8493, 0.3915, 1.088, 0.3599, 1.085, 0.3683, 0.925, 0.3807, 0.926, 0.5699, 1.05, 0.5293, 1.066, 0.4136, 0.8207, 0.3763, 0.6834, 0.3599, 1.085, 0.3291, 1.08, 0.356, 0.9205, 0.3683, 0.925, 0.5293, 1.066, 0.4927, 1.077, 0.4126, 0.8771, 0.4136, 0.8207, 0.3291, 1.08, 0.2985, 1.072, 0.3437, 0.9134, 0.356, 0.9205, 0.4927, 1.077, 0.4578, 1.085, 0.4039, 0.9063, 0.4126, 0.8771, 0.2985, 1.072, 0.2672, 1.064, 0.3328, 0.9039, 0.3437, 0.9134, 0.4578, 1.085, 0.4239, 1.088, 0.3936, 0.9205, 0.4039, 0.9063, 0.2672, 1.064, 0.2343, 1.054, 0.3224, 0.8863, 0.3328, 0.9039, 0.5995, 0.2816, 0.5987, 0.3645, 0.4863, 0.3116, 0.4867, 0.2376, 0.4867, 0.2376, 0.4863, 0.3116, 0.3759, 0.3768, 0.3644, 0.2883, 0.6165, 0.2811, 0.6148, 0.3594, 0.4909, 0.2979, 0.4877, 0.2383, 0.4877, 0.2383, 0.4909, 0.2979, 0.3706, 0.3798, 0.3459, 0.295, 0.5866, 0.2768, 0.5836, 0.3557, 0.4746, 0.3218, 0.4717, 0.237, 0.4717, 0.237, 0.4746, 0.3218, 0.3803, 0.3986, 0.369, 0.2873, 0.5864, 0.2738, 0.5885, 0.365, 0.474, 0.3258, 0.4748, 0.2398, 0.4748, 0.2398, 0.474, 0.3258, 0.3823, 0.3847, 0.3662, 0.2914, 0.5974, 0.269, 0.5925, 0.3675, 0.4701, 0.3265, 0.4726, 0.2301, 0.4726, 0.2301, 0.4701, 0.3265, 0.3831, 0.3885, 0.365, 0.2908, 0.4909, 0.237, 0.4937, 0.3292, 0.3725, 0.3914, 0.3646, 0.281, 0.5979, 0.2684, 0.5962, 0.3705, 0.4937, 0.3292, 0.4909, 0.237, 0.4863, 0.3116, 0.5987, 0.3645, 0.473, 0.9378, -0.6081, 2.185, -0.6624, 2.216, -0.6353, 1.765, -0.58, 1.765, 0.3759, 0.3768, 0.4863, 0.3116, 0.473, 0.9378, 0.49, 0.302, 0.6125, 0.3575, 0.4746, 0.9314, 0.3725, 0.3914, 0.4937, 0.3292, 0.4736, 0.94, 0.4701, 0.3265, 0.5925, 0.3675, 0.4713, 0.9336, 0.3712, 0.3865, 0.49, 0.302, 0.4746, 0.9314, 0.3831, 0.3885, 0.4701, 0.3265, 0.4713, 0.9336, 0.4746, 0.3218, 0.5836, 0.3557, 0.4767, 0.9217, 0.4937, 0.3292, 0.5962, 0.3705, 0.4736, 0.94, 0.474, 0.3258, 0.5885, 0.365, 0.472, 0.9401, 0.3803, 0.3986, 0.4746, 0.3218, 0.4767, 0.9217, 0.3823, 0.3847, 0.474, 0.3258, 0.472, 0.9401, -0.8538, 1.763, -0.9062, 1.761, -0.8787, 1.336, -0.8236, 1.337, -0.5042, 2.176, -0.5575, 2.216, -0.525, 1.771, -0.4711, 1.775, -1.033, 2.16, -1.089, 2.191, -1.065, 1.746, -1.011, 1.75, -0.9281, 2.166, -0.982, 2.188, -0.9587, 1.757, -0.9062, 1.761, -0.822, 2.188, -0.8778, 2.209, -0.8538, 1.763, -0.7997, 1.763, -0.714, 2.185, -0.7687, 2.211, -0.7453, 1.764, -0.6906, 1.763, -0.6624, 2.216, -0.714, 2.185, -0.6906, 1.763, -0.6353, 1.765, -0.5575, 2.216, -0.6081, 2.185, -0.58, 1.765, -0.525, 1.771, -0.4545, 2.21, -0.5042, 2.176, -0.4711, 1.775, -0.4176, 1.783, -0.982, 2.188, -1.033, 2.16, -1.011, 1.75, -0.9587, 1.757, -0.8778, 2.209, -0.9281, 2.166, -0.9062, 1.761, -0.8538, 1.763, -0.7687, 2.211, -0.822, 2.188, -0.7997, 1.763, -0.7453, 1.764, -0.5579, 1.346, -0.6097, 1.345, -0.6127, 0.9611, -0.5677, 0.9561, -0.58, 1.765, -0.6353, 1.765, -0.6097, 1.345, -0.5579, 1.346, -0.9062, 1.761, -0.9587, 1.757, -0.9334, 1.331, -0.8787, 1.336, -0.9587, 1.757, -1.011, 1.75, -0.9884, 1.325, -0.9334, 1.331, -0.6353, 1.765, -0.6906, 1.763, -0.662, 1.343, -0.6097, 1.345, -1.011, 1.75, -1.065, 1.746, -1.044, 1.319, -0.9884, 1.325, -0.6906, 1.763, -0.7453, 1.764, -0.7153, 1.341, -0.662, 1.343, -0.4176, 1.783, -0.4711, 1.775, -0.4534, 1.355, -0.3989, 1.357, -0.7453, 1.764, -0.7997, 1.763, -0.769, 1.339, -0.7153, 1.341, -0.4711, 1.775, -0.525, 1.771, -0.5058, 1.351, -0.4534, 1.355, -0.7997, 1.763, -0.8538, 1.763, -0.8236, 1.337, -0.769, 1.339, -0.525, 1.771, -0.58, 1.765, -0.5579, 1.346, -0.5058, 1.351, -0.8737, 0.9306, -0.9224, 0.9149, -0.7481, 0.6248, -0.7524, 0.6807, -0.8787, 1.336, -0.9334, 1.331, -0.8737, 0.9306, -0.8281, 0.9425, -0.9334, 1.331, -0.9884, 1.325, -0.9224, 0.9149, -0.8737, 0.9306, -0.6097, 1.345, -0.662, 1.343, -0.656, 0.9625, -0.6127, 0.9611, -0.9884, 1.325, -1.044, 1.319, -0.9753, 0.8949, -0.9224, 0.9149, -0.662, 1.343, -0.7153, 1.341, -0.6987, 0.9609, -0.656, 0.9625, -0.3989, 1.357, -0.4534, 1.355, -0.4657, 0.9351, -0.4048, 0.9179, -0.7153, 1.341, -0.769, 1.339, -0.7409, 0.9563, -0.6987, 0.9609, -0.4534, 1.355, -0.5058, 1.351, -0.519, 0.9476, -0.4657, 0.9351, -0.769, 1.339, -0.8236, 1.337, -0.784, 0.9506, -0.7409, 0.9563, -0.5058, 1.351, -0.5579, 1.346, -0.5677, 0.9561, -0.519, 0.9476, -0.8236, 1.337, -0.8787, 1.336, -0.8281, 0.9425, -0.784, 0.9506, -0.6553, 0.7377, -0.6717, 0.744, -0.6879, 0.7423, -0.7048, 0.7358, -0.7217, 0.7253, -0.7386, 0.7103, -0.7524, 0.6807, -0.7481, 0.6248, -0.6499, 0.4051, -0.6178, 0.6072, -0.6275, 0.6838, -0.6422, 0.7209, -0.6127, 0.9611, -0.656, 0.9625, -0.6717, 0.744, -0.6553, 0.7377, -0.9224, 0.9149, -0.9753, 0.8949, -0.6499, 0.4051, -0.7481, 0.6248, -0.656, 0.9625, -0.6987, 0.9609, -0.6879, 0.7423, -0.6717, 0.744, -0.4048, 0.9179, -0.4657, 0.9351, -0.6178, 0.6072, -0.6499, 0.4051, -0.6987, 0.9609, -0.7409, 0.9563, -0.7048, 0.7358, -0.6879, 0.7423, -0.4657, 0.9351, -0.519, 0.9476, -0.6275, 0.6838, -0.6178, 0.6072, -0.7409, 0.9563, -0.784, 0.9506, -0.7217, 0.7253, -0.7048, 0.7358, -0.519, 0.9476, -0.5677, 0.9561, -0.6422, 0.7209, -0.6275, 0.6838, -0.784, 0.9506, -0.8281, 0.9425, -0.7386, 0.7103, -0.7217, 0.7253, -0.5677, 0.9561, -0.6127, 0.9611, -0.6553, 0.7377, -0.6422, 0.7209, -0.8281, 0.9425, -0.8737, 0.9306, -0.7524, 0.6807, -0.7386, 0.7103, 0.5995, 0.2816, 0.5987, 0.3645, 0.4863, 0.3116, 0.4867, 0.2376, 0.4867, 0.2376, 0.4863, 0.3116, 0.3759, 0.3768, 0.3644, 0.2883, 0.6165, 0.2811, 0.6148, 0.3594, 0.4909, 0.2979, 0.4877, 0.2383, 0.4877, 0.2383, 0.4909, 0.2979, 0.3706, 0.3798, 0.3459, 0.295, 0.5866, 0.2768, 0.5836, 0.3557, 0.4746, 0.3218, 0.4717, 0.237, 0.4717, 0.237, 0.4746, 0.3218, 0.3803, 0.3986, 0.369, 0.2873, 0.5864, 0.2738, 0.5885, 0.365, 0.474, 0.3258, 0.4748, 0.2398, 0.4748, 0.2398, 0.474, 0.3258, 0.3823, 0.3847, 0.3662, 0.2914, 0.5974, 0.269, 0.5925, 0.3675, 0.4701, 0.3265, 0.4726, 0.2301, 0.4726, 0.2301, 0.4701, 0.3265, 0.3831, 0.3885, 0.365, 0.2908, 0.4909, 0.237, 0.4937, 0.3292, 0.3725, 0.3914, 0.3646, 0.281, 0.5979, 0.2684, 0.5962, 0.3705, 0.4937, 0.3292, 0.4909, 0.237, 0.4863, 0.3116, 0.5987, 0.3645, 0.473, 0.9378, 0.3842, 0.66, 0.3255, 0.6817, 0.3362, 0.1952, 0.398, 0.1945, 0.3759, 0.3768, 0.4863, 0.3116, 0.473, 0.9378, 0.49, 0.302, 0.6125, 0.3575, 0.4746, 0.9314, 0.3725, 0.3914, 0.4937, 0.3292, 0.4736, 0.94, 0.4701, 0.3265, 0.5925, 0.3675, 0.4713, 0.9336, 0.3712, 0.3865, 0.49, 0.302, 0.4746, 0.9314, 0.3831, 0.3885, 0.4701, 0.3265, 0.4713, 0.9336, 0.4746, 0.3218, 0.5836, 0.3557, 0.4767, 0.9217, 0.4937, 0.3292, 0.5962, 0.3705, 0.4736, 0.94, 0.474, 0.3258, 0.5885, 0.365, 0.472, 0.9401, 0.3803, 0.3986, 0.4746, 0.3218, 0.4767, 0.9217, 0.3823, 0.3847, 0.474, 0.3258, 0.472, 0.9401, 0.09645, 0.1941, 0.03927, 0.1927, 0.05517, -0.2683, 0.1157, -0.2675, 0.4985, 0.6422, 0.4417, 0.6817, 0.4601, 0.1968, 0.52, 0.198, -0.08722, 0.6367, -0.147, 0.6653, -0.1351, 0.1858, -0.07616, 0.1875, 0.03065, 0.6369, -0.02851, 0.6537, -0.01804, 0.1907, 0.03927, 0.1927, 0.1493, 0.6535, 0.08861, 0.6701, 0.09645, 0.1941, 0.1548, 0.1937, 0.2672, 0.6593, 0.2078, 0.676, 0.2142, 0.1949, 0.2747, 0.1944, 0.3255, 0.6817, 0.2672, 0.6593, 0.2747, 0.1944, 0.3362, 0.1952, 0.4417, 0.6817, 0.3842, 0.66, 0.398, 0.1945, 0.4601, 0.1968, 0.5558, 0.6659, 0.4985, 0.6422, 0.52, 0.198, 0.5795, 0.2013, -0.02851, 0.6537, -0.08722, 0.6367, -0.07616, 0.1875, -0.01804, 0.1907, 0.08861, 0.6701, 0.03065, 0.6369, 0.03927, 0.1927, 0.09645, 0.1941, 0.2078, 0.676, 0.1493, 0.6535, 0.1548, 0.1937, 0.2142, 0.1949, 0.4043, -0.2639, 0.3481, -0.264, 0.3335, -0.6738, 0.3827, -0.6799, 0.398, 0.1945, 0.3362, 0.1952, 0.3481, -0.264, 0.4043, -0.2639, 0.03927, 0.1927, -0.01804, 0.1907, -0.005601, -0.2718, 0.05517, -0.2683, -0.01804, 0.1907, -0.07616, 0.1875, -0.06657, -0.2759, -0.005601, -0.2718, 0.3362, 0.1952, 0.2747, 0.1944, 0.2916, -0.2644, 0.3481, -0.264, -0.07616, 0.1875, -0.1351, 0.1858, -0.1279, -0.2806, -0.06657, -0.2759, 0.2747, 0.1944, 0.2142, 0.1949, 0.234, -0.2652, 0.2916, -0.2644, 0.5795, 0.2013, 0.52, 0.198, 0.5172, -0.2622, 0.5762, -0.2632, 0.2142, 0.1949, 0.1548, 0.1937, 0.1758, -0.2662, 0.234, -0.2652, 0.52, 0.198, 0.4601, 0.1968, 0.4603, -0.2621, 0.5172, -0.2622, 0.1548, 0.1937, 0.09645, 0.1941, 0.1157, -0.2675, 0.1758, -0.2662, 0.4601, 0.1968, 0.398, 0.1945, 0.4043, -0.2639, 0.4603, -0.2621, 0.05252, -0.7092, -0.0008551, -0.7273, 0.1891, -1.018, 0.1865, -0.9587, 0.05517, -0.2683, -0.005601, -0.2718, 0.05252, -0.7092, 0.1016, -0.696, -0.005601, -0.2718, -0.06657, -0.2759, -0.0008551, -0.7273, 0.05252, -0.7092, 0.3481, -0.264, 0.2916, -0.2644, 0.2863, -0.6711, 0.3335, -0.6738, -0.06657, -0.2759, -0.1279, -0.2806, -0.06408, -0.7499, -0.0008551, -0.7273, 0.2916, -0.2644, 0.234, -0.2652, 0.2403, -0.6726, 0.2863, -0.6711, 0.5762, -0.2632, 0.5172, -0.2622, 0.4898, -0.7087, 0.5509, -0.7327, 0.234, -0.2652, 0.1758, -0.2662, 0.1948, -0.6778, 0.2403, -0.6726, 0.5172, -0.2622, 0.4603, -0.2621, 0.4349, -0.6907, 0.4898, -0.7087, 0.1758, -0.2662, 0.1157, -0.2675, 0.1489, -0.6863, 0.1948, -0.6778, 0.4603, -0.2621, 0.4043, -0.2639, 0.3827, -0.6799, 0.4349, -0.6907, 0.1157, -0.2675, 0.05517, -0.2683, 0.1016, -0.696, 0.1489, -0.6863, 0.2789, -0.9168, 0.2606, -0.9037, 0.2435, -0.9008, 0.2274, -0.9044, 0.2112, -0.9134, 0.198, -0.9285, 0.1865, -0.9587, 0.1891, -1.018, 0.2584, -1.223, 0.3026, -1.065, 0.3028, -0.9852, 0.2929, -0.9412, 0.3335, -0.6738, 0.2863, -0.6711, 0.2606, -0.9037, 0.2789, -0.9168, -0.0008551, -0.7273, -0.06408, -0.7499, 0.2584, -1.223, 0.1891, -1.018, 0.2863, -0.6711, 0.2403, -0.6726, 0.2435, -0.9008, 0.2606, -0.9037, 0.5509, -0.7327, 0.4898, -0.7087, 0.3026, -1.065, 0.2584, -1.223, 0.2403, -0.6726, 0.1948, -0.6778, 0.2274, -0.9044, 0.2435, -0.9008, 0.4898, -0.7087, 0.4349, -0.6907, 0.3028, -0.9852, 0.3026, -1.065, 0.1948, -0.6778, 0.1489, -0.6863, 0.2112, -0.9134, 0.2274, -0.9044, 0.4349, -0.6907, 0.3827, -0.6799, 0.2929, -0.9412, 0.3028, -0.9852, 0.1489, -0.6863, 0.1016, -0.696, 0.198, -0.9285, 0.2112, -0.9134, 0.3827, -0.6799, 0.3335, -0.6738, 0.2789, -0.9168, 0.2929, -0.9412, 0.1016, -0.696, 0.05252, -0.7092, 0.1865, -0.9587, 0.198, -0.9285, 0.5995, 0.2816, 0.5987, 0.3645, 0.4863, 0.3116, 0.4867, 0.2376, 0.4867, 0.2376, 0.4863, 0.3116, 0.3759, 0.3768, 0.3644, 0.2883, 0.6165, 0.2811, 0.6148, 0.3594, 0.4909, 0.2979, 0.4877, 0.2383, 0.4877, 0.2383, 0.4909, 0.2979, 0.3706, 0.3798, 0.3459, 0.295, 0.5866, 0.2768, 0.5836, 0.3557, 0.4746, 0.3218, 0.4717, 0.237, 0.4717, 0.237, 0.4746, 0.3218, 0.3803, 0.3986, 0.369, 0.2873, 0.5864, 0.2738, 0.5885, 0.365, 0.474, 0.3258, 0.4748, 0.2398, 0.4748, 0.2398, 0.474, 0.3258, 0.3823, 0.3847, 0.3662, 0.2914, 0.5974, 0.269, 0.5925, 0.3675, 0.4701, 0.3265, 0.4726, 0.2301, 0.4726, 0.2301, 0.4701, 0.3265, 0.3831, 0.3885, 0.365, 0.2908, 0.4909, 0.237, 0.4937, 0.3292, 0.3725, 0.3914, 0.3646, 0.281, 0.5979, 0.2684, 0.5962, 0.3705, 0.4937, 0.3292, 0.4909, 0.237, 0.4863, 0.3116, 0.5987, 0.3645, 0.473, 0.9378, 1.08, 0.5903, 1.024, 0.6083, 1.047, 0.1581, 1.104, 0.1591, 0.3759, 0.3768, 0.4863, 0.3116, 0.473, 0.9378, 0.49, 0.302, 0.6125, 0.3575, 0.4746, 0.9314, 0.3725, 0.3914, 0.4937, 0.3292, 0.4736, 0.94, 0.4701, 0.3265, 0.5925, 0.3675, 0.4713, 0.9336, 0.3712, 0.3865, 0.49, 0.302, 0.4746, 0.9314, 0.3831, 0.3885, 0.4701, 0.3265, 0.4713, 0.9336, 0.4746, 0.3218, 0.5836, 0.3557, 0.4767, 0.9217, 0.4937, 0.3292, 0.5962, 0.3705, 0.4736, 0.94, 0.474, 0.3258, 0.5885, 0.365, 0.472, 0.9401, 0.3803, 0.3986, 0.4746, 0.3218, 0.4767, 0.9217, 0.3823, 0.3847, 0.474, 0.3258, 0.472, 0.9401, 0.8228, 0.1448, 0.7694, 0.141, 0.7975, -0.2886, 0.8542, -0.2842, 1.188, 0.5809, 1.133, 0.6083, 1.162, 0.1602, 1.218, 0.1618, 0.6378, 0.5526, 0.5813, 0.5741, 0.6064, 0.1306, 0.6615, 0.133, 0.7483, 0.5565, 0.6924, 0.5694, 0.7159, 0.1371, 0.7694, 0.141, 0.8593, 0.5782, 0.8018, 0.5862, 0.8228, 0.1448, 0.8779, 0.1482, 0.9704, 0.5866, 0.914, 0.5977, 0.9333, 0.1524, 0.9897, 0.1552, 1.024, 0.6083, 0.9704, 0.5866, 0.9897, 0.1552, 1.047, 0.1581, 1.133, 0.6083, 1.08, 0.5903, 1.104, 0.1591, 1.162, 0.1602, 1.242, 0.5987, 1.188, 0.5809, 1.218, 0.1618, 1.274, 0.1645, 0.6924, 0.5694, 0.6378, 0.5526, 0.6615, 0.133, 0.7159, 0.1371, 0.8018, 0.5862, 0.7483, 0.5565, 0.7694, 0.141, 0.8228, 0.1448, 0.914, 0.5977, 0.8593, 0.5782, 0.8779, 0.1482, 0.9333, 0.1524, 1.125, -0.268, 1.072, -0.2693, 1.066, -0.6646, 1.113, -0.6703, 1.104, 0.1591, 1.047, 0.1581, 1.072, -0.2693, 1.125, -0.268, 0.7694, 0.141, 0.7159, 0.1371, 0.7407, -0.2937, 0.7975, -0.2886, 0.7159, 0.1371, 0.6615, 0.133, 0.6839, -0.2983, 0.7407, -0.2937, 1.047, 0.1581, 0.9897, 0.1552, 1.018, -0.2719, 1.072, -0.2693, 0.6615, 0.133, 0.6064, 0.1306, 0.6272, -0.3027, 0.6839, -0.2983, 0.9897, 0.1552, 0.9333, 0.1524, 0.9646, -0.2755, 1.018, -0.2719, 1.274, 0.1645, 1.218, 0.1618, 1.232, -0.2687, 1.288, -0.2695, 0.9333, 0.1524, 0.8779, 0.1482, 0.91, -0.2797, 0.9646, -0.2755, 1.218, 0.1618, 1.162, 0.1602, 1.177, -0.2687, 1.232, -0.2687, 0.8779, 0.1482, 0.8228, 0.1448, 0.8542, -0.2842, 0.91, -0.2797, 1.162, 0.1602, 1.104, 0.1591, 1.125, -0.268, 1.177, -0.2687, 0.7987, -0.6975, 0.7486, -0.713, 0.9184, -1.005, 0.9187, -0.9395, 0.7975, -0.2886, 0.7407, -0.2937, 0.7987, -0.6975, 0.8444, -0.6858, 0.7407, -0.2937, 0.6839, -0.2983, 0.7486, -0.713, 0.7987, -0.6975, 1.072, -0.2693, 1.018, -0.2719, 1.02, -0.6624, 1.066, -0.6646, 0.6839, -0.2983, 0.6272, -0.3027, 0.6951, -0.732, 0.7486, -0.713, 1.018, -0.2719, 0.9646, -0.2755, 0.9748, -0.6644, 1.02, -0.6624, 1.288, -0.2695, 1.232, -0.2687, 1.22, -0.6962, 1.283, -0.7148, 0.9646, -0.2755, 0.91, -0.2797, 0.9311, -0.6691, 0.9748, -0.6644, 1.232, -0.2687, 1.177, -0.2687, 1.164, -0.6809, 1.22, -0.6962, 0.91, -0.2797, 0.8542, -0.2842, 0.8878, -0.6762, 0.9311, -0.6691, 1.177, -0.2687, 1.125, -0.268, 1.113, -0.6703, 1.164, -0.6809, 0.8542, -0.2842, 0.7975, -0.2886, 0.8444, -0.6858, 0.8878, -0.6762, 1.016, -0.888, 1.002, -0.8821, 0.987, -0.883, 0.9706, -0.8878, 0.953, -0.8964, 0.9359, -0.9094, 0.9187, -0.9395, 0.9184, -1.005, 1.01, -1.223, 1.047, -1.017, 1.041, -0.9409, 1.029, -0.9045, 1.066, -0.6646, 1.02, -0.6624, 1.002, -0.8821, 1.016, -0.888, 0.7486, -0.713, 0.6951, -0.732, 1.01, -1.223, 0.9184, -1.005, 1.02, -0.6624, 0.9748, -0.6644, 0.987, -0.883, 1.002, -0.8821, 1.283, -0.7148, 1.22, -0.6962, 1.047, -1.017, 1.01, -1.223, 0.9748, -0.6644, 0.9311, -0.6691, 0.9706, -0.8878, 0.987, -0.883, 1.22, -0.6962, 1.164, -0.6809, 1.041, -0.9409, 1.047, -1.017, 0.9311, -0.6691, 0.8878, -0.6762, 0.953, -0.8964, 0.9706, -0.8878, 1.164, -0.6809, 1.113, -0.6703, 1.029, -0.9045, 1.041, -0.9409, 0.8878, -0.6762, 0.8444, -0.6858, 0.9359, -0.9094, 0.953, -0.8964, 1.113, -0.6703, 1.066, -0.6646, 1.016, -0.888, 1.029, -0.9045, 0.8444, -0.6858, 0.7987, -0.6975, 0.9187, -0.9395, 0.9359, -0.9094, 0.5995, 0.2816, 0.5987, 0.3645, 0.4863, 0.3116, 0.4867, 0.2376, 0.4867, 0.2376, 0.4863, 0.3116, 0.3759, 0.3768, 0.3644, 0.2883, 0.6165, 0.2811, 0.6148, 0.3594, 0.4909, 0.2979, 0.4877, 0.2383, 0.4877, 0.2383, 0.4909, 0.2979, 0.3706, 0.3798, 0.3459, 0.295, 0.5866, 0.2768, 0.5836, 0.3557, 0.4746, 0.3218, 0.4717, 0.237, 0.4717, 0.237, 0.4746, 0.3218, 0.3803, 0.3986, 0.369, 0.2873, 0.5864, 0.2738, 0.5885, 0.365, 0.474, 0.3258, 0.4748, 0.2398, 0.4748, 0.2398, 0.474, 0.3258, 0.3823, 0.3847, 0.3662, 0.2914, 0.5974, 0.269, 0.5925, 0.3675, 0.4701, 0.3265, 0.4726, 0.2301, 0.4726, 0.2301, 0.4701, 0.3265, 0.3831, 0.3885, 0.365, 0.2908, 0.4909, 0.237, 0.4937, 0.3292, 0.3725, 0.3914, 0.3646, 0.281, 0.5979, 0.2684, 0.5962, 0.3705, 0.4937, 0.3292, 0.4909, 0.237, 0.4863, 0.3116, 0.5987, 0.3645, 0.473, 0.9378, -0.3743, 0.3339, -0.4523, 0.3969, -0.4399, -0.2691, -0.3671, -0.2739, 0.3759, 0.3768, 0.4863, 0.3116, 0.473, 0.9378, 0.49, 0.302, 0.6125, 0.3575, 0.4746, 0.9314, 0.3725, 0.3914, 0.4937, 0.3292, 0.4736, 0.94, 0.4701, 0.3265, 0.5925, 0.3675, 0.4713, 0.9336, 0.3712, 0.3865, 0.49, 0.302, 0.4746, 0.9314, 0.3831, 0.3885, 0.4701, 0.3265, 0.4713, 0.9336, 0.4746, 0.3218, 0.5836, 0.3557, 0.4767, 0.9217, 0.4937, 0.3292, 0.5962, 0.3705, 0.4736, 0.94, 0.474, 0.3258, 0.5885, 0.365, 0.472, 0.9401, 0.3803, 0.3986, 0.4746, 0.3218, 0.4767, 0.9217, 0.3823, 0.3847, 0.474, 0.3258, 0.472, 0.9401, -0.7294, -0.2628, -0.7991, -0.2688, -0.7217, -0.7903, -0.6655, -0.783, -0.2243, 0.3055, -0.2975, 0.3828, -0.2937, -0.272, -0.2218, -0.2722, -1.003, 0.2992, -1.089, 0.3491, -1.011, -0.3103, -0.939, -0.2946, -0.8506, 0.3199, -0.9317, 0.3547, -0.8689, -0.2787, -0.7991, -0.2688, -0.6942, 0.3614, -0.7787, 0.3987, -0.7294, -0.2628, -0.6573, -0.263, -0.5312, 0.3497, -0.6135, 0.4034, -0.5846, -0.2627, -0.513, -0.2671, -0.4523, 0.3969, -0.5312, 0.3497, -0.513, -0.2671, -0.4399, -0.2691, -0.2975, 0.3828, -0.3743, 0.3339, -0.3671, -0.2739, -0.2937, -0.272, -0.1488, 0.36, -0.2243, 0.3055, -0.2218, -0.2722, -0.1488, -0.2694, -0.9317, 0.3547, -1.003, 0.2992, -0.939, -0.2946, -0.8689, -0.2787, -0.7787, 0.3987, -0.8506, 0.3199, -0.7991, -0.2688, -0.7294, -0.2628, -0.6135, 0.4034, -0.6942, 0.3614, -0.6573, -0.263, -0.5846, -0.2627, -0.3943, -0.7897, -0.4477, -0.7841, -0.4981, -1.109, -0.4741, -1.12, -0.3671, -0.2739, -0.4399, -0.2691, -0.4477, -0.7841, -0.3943, -0.7897, -0.7991, -0.2688, -0.8689, -0.2787, -0.7778, -0.8044, -0.7217, -0.7903, -0.8689, -0.2787, -0.939, -0.2946, -0.8339, -0.8229, -0.7778, -0.8044, -0.4399, -0.2691, -0.513, -0.2671, -0.5007, -0.7807, -0.4477, -0.7841, -0.939, -0.2946, -1.011, -0.3103, -0.8907, -0.8457, -0.8339, -0.8229, -0.513, -0.2671, -0.5846, -0.2627, -0.5551, -0.7796, -0.5007, -0.7807, -0.1488, -0.2694, -0.2218, -0.2722, -0.2841, -0.802, -0.2252, -0.8126, -0.5846, -0.2627, -0.6573, -0.263, -0.6096, -0.7796, -0.5551, -0.7796, -0.2218, -0.2722, -0.2937, -0.272, -0.3399, -0.7947, -0.2841, -0.802, -0.6573, -0.263, -0.7294, -0.2628, -0.6655, -0.783, -0.6096, -0.7796, -0.2937, -0.272, -0.3671, -0.2739, -0.3943, -0.7897, -0.3399, -0.7947, -0.6329, -1.137, -0.6533, -1.159, -0.5164, -1.211, -0.5263, -1.22, -0.7217, -0.7903, -0.7778, -0.8044, -0.6329, -1.137, -0.6117, -1.121, -0.7778, -0.8044, -0.8339, -0.8229, -0.6533, -1.159, -0.6329, -1.137, -0.4477, -0.7841, -0.5007, -0.7807, -0.5218, -1.104, -0.4981, -1.109, -0.8339, -0.8229, -0.8907, -0.8457, -0.6704, -1.189, -0.6533, -1.159, -0.5007, -0.7807, -0.5551, -0.7796, -0.5448, -1.102, -0.5218, -1.104, -0.2252, -0.8126, -0.2841, -0.802, -0.4249, -1.159, -0.3995, -1.179, -0.5551, -0.7796, -0.6096, -0.7796, -0.5674, -1.104, -0.5448, -1.102, -0.2841, -0.802, -0.3399, -0.7947, -0.4496, -1.135, -0.4249, -1.159, -0.6096, -0.7796, -0.6655, -0.783, -0.5897, -1.11, -0.5674, -1.104, -0.3399, -0.7947, -0.3943, -0.7897, -0.4741, -1.12, -0.4496, -1.135, -0.6655, -0.783, -0.7217, -0.7903, -0.6117, -1.121, -0.5897, -1.11, -0.559, -1.212, -0.5543, -1.208, -0.5512, -1.205, -0.5489, -1.205, -0.5455, -1.207, -0.5395, -1.213, -0.5263, -1.22, -0.5164, -1.211, -0.553, -1.218, -0.5976, -1.219, -0.5797, -1.223, -0.5662, -1.218, -0.4981, -1.109, -0.5218, -1.104, -0.5543, -1.208, -0.559, -1.212, -0.6533, -1.159, -0.6704, -1.189, -0.553, -1.218, -0.5164, -1.211, -0.5218, -1.104, -0.5448, -1.102, -0.5512, -1.205, -0.5543, -1.208, -0.3995, -1.179, -0.4249, -1.159, -0.5976, -1.219, -0.553, -1.218, -0.5448, -1.102, -0.5674, -1.104, -0.5489, -1.205, -0.5512, -1.205, -0.4249, -1.159, -0.4496, -1.135, -0.5797, -1.223, -0.5976, -1.219, -0.5674, -1.104, -0.5897, -1.11, -0.5455, -1.207, -0.5489, -1.205, -0.4496, -1.135, -0.4741, -1.12, -0.5662, -1.218, -0.5797, -1.223, -0.5897, -1.11, -0.6117, -1.121, -0.5395, -1.213, -0.5455, -1.207, -0.4741, -1.12, -0.4981, -1.109, -0.559, -1.212, -0.5662, -1.218, -0.6117, -1.121, -0.6329, -1.137, -0.5263, -1.22, -0.5395, -1.213, 0.5995, 0.2816, 0.5987, 0.3645, 0.4863, 0.3116, 0.4867, 0.2376, 0.4867, 0.2376, 0.4863, 0.3116, 0.3759, 0.3768, 0.3644, 0.2883, 0.6165, 0.2811, 0.6148, 0.3594, 0.4909, 0.2979, 0.4877, 0.2383, 0.4877, 0.2383, 0.4909, 0.2979, 0.3706, 0.3798, 0.3459, 0.295, 0.5866, 0.2768, 0.5836, 0.3557, 0.4746, 0.3218, 0.4717, 0.237, 0.4717, 0.237, 0.4746, 0.3218, 0.3803, 0.3986, 0.369, 0.2873, 0.5864, 0.2738, 0.5885, 0.365, 0.474, 0.3258, 0.4748, 0.2398, 0.4748, 0.2398, 0.474, 0.3258, 0.3823, 0.3847, 0.3662, 0.2914, 0.5974, 0.269, 0.5925, 0.3675, 0.4701, 0.3265, 0.4726, 0.2301, 0.4726, 0.2301, 0.4701, 0.3265, 0.3831, 0.3885, 0.365, 0.2908, 0.4909, 0.237, 0.4937, 0.3292, 0.3725, 0.3914, 0.3646, 0.281, 0.5979, 0.2684, 0.5962, 0.3705, 0.4937, 0.3292, 0.4909, 0.237, 0.4863, 0.3116, 0.5987, 0.3645, 0.473, 0.9378, 1.762, 2.209, 1.71, 2.223, 1.72, 1.803, 1.774, 1.804, 0.3759, 0.3768, 0.4863, 0.3116, 0.473, 0.9378, 0.49, 0.302, 0.6125, 0.3575, 0.4746, 0.9314, 0.3725, 0.3914, 0.4937, 0.3292, 0.4736, 0.94, 0.4701, 0.3265, 0.5925, 0.3675, 0.4713, 0.9336, 0.3712, 0.3865, 0.49, 0.302, 0.4746, 0.9314, 0.3831, 0.3885, 0.4701, 0.3265, 0.4713, 0.9336, 0.4746, 0.3218, 0.5836, 0.3557, 0.4767, 0.9217, 0.4937, 0.3292, 0.5962, 0.3705, 0.4736, 0.94, 0.474, 0.3258, 0.5885, 0.365, 0.472, 0.9401, 0.3803, 0.3986, 0.4746, 0.3218, 0.4767, 0.9217, 0.3823, 0.3847, 0.474, 0.3258, 0.472, 0.9401, 1.51, 1.791, 1.46, 1.787, 1.475, 1.387, 1.529, 1.392, 1.866, 2.198, 1.816, 2.222, 1.828, 1.802, 1.882, 1.801, 1.342, 2.176, 1.289, 2.195, 1.306, 1.782, 1.358, 1.782, 1.447, 2.176, 1.394, 2.187, 1.409, 1.784, 1.46, 1.787, 1.553, 2.196, 1.499, 2.199, 1.51, 1.791, 1.561, 1.795, 1.658, 2.206, 1.605, 2.212, 1.613, 1.799, 1.666, 1.802, 1.71, 2.223, 1.658, 2.206, 1.666, 1.802, 1.72, 1.803, 1.816, 2.222, 1.762, 2.209, 1.774, 1.804, 1.828, 1.802, 1.919, 2.208, 1.866, 2.198, 1.882, 1.801, 1.935, 1.8, 1.394, 2.187, 1.342, 2.176, 1.358, 1.782, 1.409, 1.784, 1.499, 2.199, 1.447, 2.176, 1.46, 1.787, 1.51, 1.791, 1.605, 2.212, 1.553, 2.196, 1.561, 1.795, 1.613, 1.799, 1.783, 1.404, 1.733, 1.404, 1.721, 1.046, 1.765, 1.04, 1.774, 1.804, 1.72, 1.803, 1.733, 1.404, 1.783, 1.404, 1.46, 1.787, 1.409, 1.784, 1.422, 1.383, 1.475, 1.387, 1.409, 1.784, 1.358, 1.782, 1.369, 1.379, 1.422, 1.383, 1.72, 1.803, 1.666, 1.802, 1.683, 1.403, 1.733, 1.404, 1.358, 1.782, 1.306, 1.782, 1.315, 1.377, 1.369, 1.379, 1.666, 1.802, 1.613, 1.799, 1.633, 1.4, 1.683, 1.403, 1.935, 1.8, 1.882, 1.801, 1.883, 1.399, 1.935, 1.395, 1.613, 1.799, 1.561, 1.795, 1.581, 1.396, 1.633, 1.4, 1.882, 1.801, 1.828, 1.802, 1.832, 1.401, 1.883, 1.399, 1.561, 1.795, 1.51, 1.791, 1.529, 1.392, 1.581, 1.396, 1.828, 1.802, 1.774, 1.804, 1.783, 1.404, 1.832, 1.401, 1.478, 1.003, 1.433, 0.9871, 1.586, 0.7706, 1.587, 0.8152, 1.475, 1.387, 1.422, 1.383, 1.478, 1.003, 1.521, 1.016, 1.422, 1.383, 1.369, 1.379, 1.433, 0.9871, 1.478, 1.003, 1.733, 1.404, 1.683, 1.403, 1.68, 1.048, 1.721, 1.046, 1.369, 1.379, 1.315, 1.377, 1.378, 0.9674, 1.433, 0.9871, 1.683, 1.403, 1.633, 1.4, 1.639, 1.044, 1.68, 1.048, 1.935, 1.395, 1.883, 1.399, 1.857, 1.009, 1.91, 0.9839, 1.633, 1.4, 1.581, 1.396, 1.6, 1.038, 1.639, 1.044, 1.883, 1.399, 1.832, 1.401, 1.81, 1.027, 1.857, 1.009, 1.581, 1.396, 1.529, 1.392, 1.561, 1.028, 1.6, 1.038, 1.832, 1.401, 1.783, 1.404, 1.765, 1.04, 1.81, 1.027, 1.529, 1.392, 1.475, 1.387, 1.521, 1.016, 1.561, 1.028, 1.677, 0.8569, 1.66, 0.8643, 1.644, 0.8635, 1.629, 0.8579, 1.613, 0.8489, 1.599, 0.8371, 1.587, 0.8152, 1.586, 0.7706, 1.65, 0.5906, 1.697, 0.7359, 1.699, 0.8025, 1.689, 0.8386, 1.721, 1.046, 1.68, 1.048, 1.66, 0.8643, 1.677, 0.8569, 1.433, 0.9871, 1.378, 0.9674, 1.65, 0.5906, 1.586, 0.7706, 1.68, 1.048, 1.639, 1.044, 1.644, 0.8635, 1.66, 0.8643, 1.91, 0.9839, 1.857, 1.009, 1.697, 0.7359, 1.65, 0.5906, 1.639, 1.044, 1.6, 1.038, 1.629, 0.8579, 1.644, 0.8635, 1.857, 1.009, 1.81, 1.027, 1.699, 0.8025, 1.697, 0.7359, 1.6, 1.038, 1.561, 1.028, 1.613, 0.8489, 1.629, 0.8579, 1.81, 1.027, 1.765, 1.04, 1.689, 0.8386, 1.699, 0.8025, 1.561, 1.028, 1.521, 1.016, 1.599, 0.8371, 1.613, 0.8489, 1.765, 1.04, 1.721, 1.046, 1.677, 0.8569, 1.689, 0.8386, 1.521, 1.016, 1.478, 1.003, 1.587, 0.8152, 1.599, 0.8371, 0.5995, 0.2816, 0.5987, 0.3645, 0.4863, 0.3116, 0.4867, 0.2376, 0.4867, 0.2376, 0.4863, 0.3116, 0.3759, 0.3768, 0.3644, 0.2883, 0.6165, 0.2811, 0.6148, 0.3594, 0.4909, 0.2979, 0.4877, 0.2383, 0.4877, 0.2383, 0.4909, 0.2979, 0.3706, 0.3798, 0.3459, 0.295, 0.5866, 0.2768, 0.5836, 0.3557, 0.4746, 0.3218, 0.4717, 0.237, 0.4717, 0.237, 0.4746, 0.3218, 0.3803, 0.3986, 0.369, 0.2873, 0.5864, 0.2738, 0.5885, 0.365, 0.474, 0.3258, 0.4748, 0.2398, 0.4748, 0.2398, 0.474, 0.3258, 0.3823, 0.3847, 0.3662, 0.2914, 0.5974, 0.269, 0.5925, 0.3675, 0.4701, 0.3265, 0.4726, 0.2301, 0.4726, 0.2301, 0.4701, 0.3265, 0.3831, 0.3885, 0.365, 0.2908, 0.4909, 0.237, 0.4937, 0.3292, 0.3725, 0.3914, 0.3646, 0.281, 0.5979, 0.2684, 0.5962, 0.3705, 0.4937, 0.3292, 0.4909, 0.237, 0.4863, 0.3116, 0.5987, 0.3645, 0.473, 0.9378, 1.77, 0.5574, 1.716, 0.5889, 1.743, 0.1377, 1.798, 0.138, 0.3759, 0.3768, 0.4863, 0.3116, 0.473, 0.9378, 0.49, 0.302, 0.6125, 0.3575, 0.4746, 0.9314, 0.3725, 0.3914, 0.4937, 0.3292, 0.4736, 0.94, 0.4701, 0.3265, 0.5925, 0.3675, 0.4713, 0.9336, 0.3712, 0.3865, 0.49, 0.302, 0.4746, 0.9314, 0.3831, 0.3885, 0.4701, 0.3265, 0.4713, 0.9336, 0.4746, 0.3218, 0.5836, 0.3557, 0.4767, 0.9217, 0.4937, 0.3292, 0.5962, 0.3705, 0.4736, 0.94, 0.474, 0.3258, 0.5885, 0.365, 0.472, 0.9401, 0.3803, 0.3986, 0.4746, 0.3218, 0.4767, 0.9217, 0.3823, 0.3847, 0.474, 0.3258, 0.472, 0.9401, 1.524, 0.1358, 1.472, 0.1333, 1.499, -0.2916, 1.554, -0.2898, 1.874, 0.5482, 1.82, 0.5889, 1.853, 0.1436, 1.907, 0.1481, 1.345, 0.5322, 1.289, 0.5637, 1.313, 0.1183, 1.367, 0.1231, 1.45, 0.5387, 1.396, 0.5609, 1.419, 0.1295, 1.472, 0.1333, 1.556, 0.5601, 1.5, 0.5818, 1.524, 0.1358, 1.578, 0.1357, 1.664, 0.5578, 1.609, 0.5834, 1.633, 0.137, 1.687, 0.1361, 1.716, 0.5889, 1.664, 0.5578, 1.687, 0.1361, 1.743, 0.1377, 1.82, 0.5889, 1.77, 0.5574, 1.798, 0.138, 1.853, 0.1436, 1.923, 0.5824, 1.874, 0.5482, 1.907, 0.1481, 1.96, 0.1554, 1.396, 0.5609, 1.345, 0.5322, 1.367, 0.1231, 1.419, 0.1295, 1.5, 0.5818, 1.45, 0.5387, 1.472, 0.1333, 1.524, 0.1358, 1.609, 0.5834, 1.556, 0.5601, 1.578, 0.1357, 1.633, 0.137, 1.82, -0.2809, 1.768, -0.2827, 1.765, -0.6664, 1.811, -0.6713, 1.798, 0.138, 1.743, 0.1377, 1.768, -0.2827, 1.82, -0.2809, 1.472, 0.1333, 1.419, 0.1295, 1.445, -0.2964, 1.499, -0.2916, 1.419, 0.1295, 1.367, 0.1231, 1.39, -0.3021, 1.445, -0.2964, 1.743, 0.1377, 1.687, 0.1361, 1.716, -0.2846, 1.768, -0.2827, 1.367, 0.1231, 1.313, 0.1183, 1.334, -0.3086, 1.39, -0.3021, 1.687, 0.1361, 1.633, 0.137, 1.663, -0.2865, 1.716, -0.2846, 1.96, 0.1554, 1.907, 0.1481, 1.925, -0.2725, 1.979, -0.2703, 1.633, 0.137, 1.578, 0.1357, 1.609, -0.2887, 1.663, -0.2865, 1.907, 0.1481, 1.853, 0.1436, 1.872, -0.2766, 1.925, -0.2725, 1.578, 0.1357, 1.524, 0.1358, 1.554, -0.2898, 1.609, -0.2887, 1.853, 0.1436, 1.798, 0.138, 1.82, -0.2809, 1.872, -0.2766, 1.504, -0.6964, 1.456, -0.7121, 1.63, -1.002, 1.625, -0.9459, 1.499, -0.2916, 1.445, -0.2964, 1.504, -0.6964, 1.55, -0.6846, 1.445, -0.2964, 1.39, -0.3021, 1.456, -0.7121, 1.504, -0.6964, 1.768, -0.2827, 1.716, -0.2846, 1.722, -0.6648, 1.765, -0.6664, 1.39, -0.3021, 1.334, -0.3086, 1.403, -0.7321, 1.456, -0.7121, 1.716, -0.2846, 1.663, -0.2865, 1.679, -0.6664, 1.722, -0.6648, 1.979, -0.2703, 1.925, -0.2725, 1.912, -0.692, 1.973, -0.7091, 1.663, -0.2865, 1.609, -0.2887, 1.637, -0.6709, 1.679, -0.6664, 1.925, -0.2725, 1.872, -0.2766, 1.859, -0.6796, 1.912, -0.692, 1.609, -0.2887, 1.554, -0.2898, 1.594, -0.6765, 1.637, -0.6709, 1.872, -0.2766, 1.82, -0.2809, 1.811, -0.6713, 1.859, -0.6796, 1.554, -0.2898, 1.499, -0.2916, 1.55, -0.6846, 1.594, -0.6765, 1.722, -0.8882, 1.705, -0.8823, 1.689, -0.8843, 1.672, -0.8909, 1.656, -0.9013, 1.639, -0.9163, 1.625, -0.9459, 1.63, -1.002, 1.729, -1.223, 1.761, -1.02, 1.751, -0.9428, 1.736, -0.9054, 1.765, -0.6664, 1.722, -0.6648, 1.705, -0.8823, 1.722, -0.8882, 1.456, -0.7121, 1.403, -0.7321, 1.729, -1.223, 1.63, -1.002, 1.722, -0.6648, 1.679, -0.6664, 1.689, -0.8843, 1.705, -0.8823, 1.973, -0.7091, 1.912, -0.692, 1.761, -1.02, 1.729, -1.223, 1.679, -0.6664, 1.637, -0.6709, 1.672, -0.8909, 1.689, -0.8843, 1.912, -0.692, 1.859, -0.6796, 1.751, -0.9428, 1.761, -1.02, 1.637, -0.6709, 1.594, -0.6765, 1.656, -0.9013, 1.672, -0.8909, 1.859, -0.6796, 1.811, -0.6713, 1.736, -0.9054, 1.751, -0.9428, 1.594, -0.6765, 1.55, -0.6846, 1.639, -0.9163, 1.656, -0.9013, 1.811, -0.6713, 1.765, -0.6664, 1.722, -0.8882, 1.736, -0.9054, 1.55, -0.6846, 1.504, -0.6964, 1.625, -0.9459, 1.639, -0.9163])
me_grid_014.materials.append(mat_bark)
me_grid_014.materials.append(mat_tip)
me_grid_014.use_remesh_preserve_volume = False
me_grid_014.use_remesh_preserve_attributes = False
me_grid_014.use_mirror_vertex_groups = False
me_grid_014.update()

# ---- objects
ob_grid_007 = bpy.data.objects.new('Grid.007', me_grid_014)
ob_lamp = bpy.data.objects.new('Lamp', light_lamp)
ob_camera = bpy.data.objects.new('Camera', cam_camera)

# ---- transforms, parenting, visibility, modifiers, constraints
ob_grid_007.location = (-0.09271, -0.3267, 2.57)
ob_grid_007.lineart.crease_threshold = 0.0
ob_lamp.location = (2.208, 0.4081, 4.128)
ob_lamp.rotation_euler = (0.06328, -1.186, 2.399)
ob_lamp.lock_rotations_4d = False
ob_lamp.empty_display_type = 'ARROWS'
ob_lamp.color = (0.0, 0.0, 0.0, 0.0)
ob_lamp.lineart.crease_threshold = 0.0
ob_camera.location = (7.481, -6.508, 5.344)
ob_camera.rotation_euler = (1.109, 0.01082, 0.8149)
ob_camera.lock_rotations_4d = False
ob_camera.empty_display_type = 'ARROWS'
ob_camera.color = (0.0, 0.0, 0.0, 0.0)
ob_camera.display_type = 'WIRE'
ob_camera.lineart.crease_threshold = 0.0

# ---- collection membership
col_collection_1.objects.link(ob_grid_007)
col_collection_1.objects.link(ob_lamp)
col_collection_1.objects.link(ob_camera)

# ---- scene / render settings (as saved in the file)
scene.camera = ob_camera
scene.frame_start = 1; scene.frame_end = 250; scene.frame_set(1)
scene.render.engine = 'BLENDER_EEVEE_NEXT'
scene.render.image_settings.color_mode = 'RGB'
scene.render.image_settings.compression = 90
scene.render.resolution_percentage = 50
scene.render.dither_intensity = 0.0
scene.render.bake_margin = 2
scene.cycles.use_denoising = False
scene.cycles.samples = 10
scene.cycles.sampling_pattern = 'TABULATED_SOBOL'
scene.cycles.light_sampling_threshold = 0.0
scene.cycles.use_adaptive_sampling = False
scene.cycles.use_light_tree = False
scene.cycles.blur_glossy = 0.0
scene.cycles.volume_bounces = 1
scene.cycles.pixel_filter_type = 'GAUSSIAN'
scene.cycles.sample_clamp_indirect = 0.0
scene.view_settings.view_transform = 'Standard'
bpy.context.view_layer.update()
